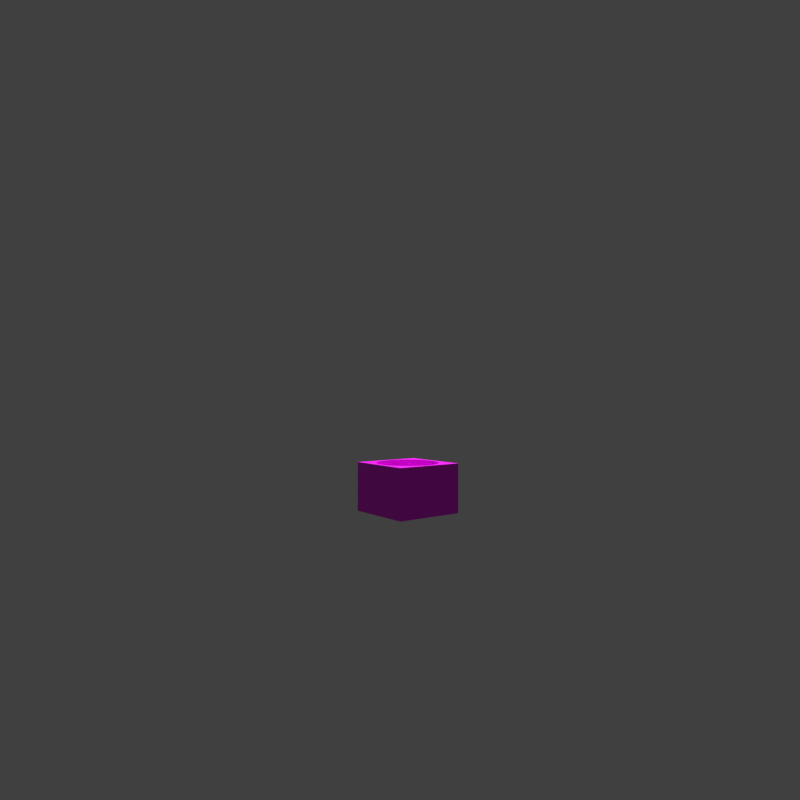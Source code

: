 # Source: scene.blend  (saved by Blender 2.82.7; exported with 4.5.12 LTS)
import bpy
from mathutils import Matrix  # noqa: F401  (used for matrix-valued properties, if any)

bpy.ops.wm.read_factory_settings(use_empty=True)
scene = bpy.context.scene
scene.name = 'Scene'

# ---- collections
col_collection_1 = bpy.data.collections.new('Collection 1'); scene.collection.children.link(col_collection_1)

# ---- images (referenced by path relative to the original .blend; pixels are not part of the script)
import os
ASSET_DIR = os.environ.get("B2B_ASSET_DIR", "")  # directory of the original .blend (textures are referenced by path, not embedded)
HERE = os.path.dirname(os.path.abspath(__file__))  # packed textures are extracted next to this script under _unpacked/

def load_image(name, relpath, width, height, colorspace="sRGB"):
    """Load a texture the original file referenced (path relative to the .blend, or extracted next to this script)."""
    p = next((c for c in (os.path.join(HERE, relpath), os.path.join(ASSET_DIR, relpath)) if relpath and os.path.exists(c)), "")
    if p:
        img = bpy.data.images.load(p, check_existing=True)
        img.name = name
    else:  # same state as the original file: an image datablock whose file is absent (Cycles renders it pink)
        img = bpy.data.images.new(name, width, height)
        img.source = "FILE"
        img.filepath = "//" + (relpath or name)
    img.colorspace_settings.name = colorspace
    return img
img_wood_2093_jpg_003 = load_image('Wood-2093.jpg.003', 'Wood-2093.jpg', 1024, 1024, 'sRGB')

# ---- materials (node trees are filled in below, after node groups)
mat_wood = bpy.data.materials.new('wood')
mat_wood.roughness = 0.9
mat_wood.metallic = 0.1

# ---- material node trees
mat_wood.use_nodes = True; mat_wood.node_tree.nodes.clear()
_N = mat_wood.node_tree.nodes; _L = mat_wood.node_tree.links
n0 = _N.new('ShaderNodeOutputMaterial'); n0.name = 'Material Output'; n0.location = (300, 300)
n1 = _N.new('ShaderNodeBsdfPrincipled'); n1.name = 'Principled BSDF'; n1.location = (10, 300)
n1.distribution = 'GGX'
n1.subsurface_method = 'BURLEY'
n1.inputs[3].default_value = 1.45
n1.inputs[27].default_value = (0.0, 0.0, 0.0, 1.0)
n1.inputs[28].default_value = 1.0
n2 = _N.new('ShaderNodeTexImage'); n2.name = 'Image Texture'; n2.location = (0, 0)
n2.image = img_wood_2093_jpg_003
_L.new(n1.outputs[0], n0.inputs[0])
_L.new(n2.outputs[0], n1.inputs[0])
n0.is_active_output = True

# ---- world
world_world = bpy.data.worlds.new('World'); scene.world = world_world
world_world.color = (0.05088, 0.05088, 0.05088)
world_world.use_sun_shadow = False
world_world.sun_shadow_jitter_overblur = 0.0
world_world.cycles.sampling_method = 'MANUAL'
world_world.cycles.sample_map_resolution = 256

# ---- cameras
cam_camera = bpy.data.cameras.new('Camera')
cam_camera.clip_end = 1e+07
cam_camera.lens = 25.0
cam_camera.sensor_width = 32.0
cam_camera.sensor_height = 18.0
cam_camera.ortho_scale = 7.314
cam_camera.show_background_images = True
cam_camera.dof.focus_distance = 0.0
cam_camera.dof.aperture_fstop = 128.0

# ---- lights
light_lamp = bpy.data.lights.new('Lamp', 'POINT')
light_lamp.transmission_factor = 0.0
light_lamp.energy = 1.45e+05
light_lamp.shadow_soft_size = 0.25
light_lamp.shadow_maximum_resolution = 0.006
light_lamp.use_absolute_resolution = True

# ---- meshes
me_plane = bpy.data.meshes.new('Plane')
me_plane.from_pydata([(-1.0, -1.0, 0.0), (1.0, -1.0, 0.0), (-1.0, 1.0, 0.0), (1.0, 1.0, 0.0)], [], [(0, 1, 3, 2)])
_uv = me_plane.uv_layers.new(name='UVMap')
_uv.uv.foreach_set('vector', [0.0, 0.0, 1.0, 0.0, 1.0, 1.0, 0.0, 1.0])
me_plane.materials.append(None)
me_plane.use_remesh_fix_poles = True
me_plane.use_remesh_preserve_attributes = False
me_plane.use_mirror_vertex_groups = False
me_plane.update()
me_model_011 = bpy.data.meshes.new('Model.011')
me_model_011.from_pydata([(-34.97, 55.0, 1.324), (-34.97, 30.0, 1.324), (-35.0, 55.0, 4.286e-15), (-35.0, 30.0, -4.286e-15), (-34.97, 55.0, -1.324), (-34.97, 30.0, -1.324), (-34.9, 55.0, -2.647), (-34.9, 30.0, -2.647), (-34.77, 55.0, -3.966), (-34.77, 30.0, -3.966), (-34.6, 55.0, -5.279), (-34.6, 30.0, -5.279), (-34.38, 55.0, -6.584), (-34.38, 30.0, -6.584), (-34.1, 55.0, -7.88), (-34.1, 30.0, -7.88), (-33.78, 55.0, -9.165), (-33.78, 30.0, -9.165), (-33.41, 55.0, -10.44), (-33.41, 30.0, -10.44), (-32.99, 55.0, -11.69), (-32.99, 30.0, -11.69), (-32.52, 55.0, -12.93), (-32.52, 30.0, -12.93), (-32.01, 55.0, -14.16), (-32.01, 30.0, -14.16), (-31.45, 55.0, -15.36), (-31.45, 30.0, -15.36), (-30.85, 55.0, -16.54), (-30.85, 30.0, -16.54), (-30.2, 55.0, -17.69), (-30.2, 30.0, -17.69), (-29.51, 55.0, -18.82), (-29.51, 30.0, -18.82), (-28.78, 55.0, -19.92), (-28.78, 30.0, -19.92), (-28.0, 55.0, -21.0), (-28.0, 30.0, -21.0), (-27.19, 55.0, -22.04), (-27.19, 30.0, -22.04), (-26.33, 55.0, -23.06), (-26.33, 30.0, -23.06), (-25.44, 55.0, -24.04), (-25.44, 30.0, -24.04), (-24.51, 55.0, -24.98), (-24.51, 30.0, -24.98), (-23.55, 55.0, -25.89), (-23.55, 30.0, -25.89), (-22.55, 55.0, -26.76), (-22.55, 30.0, -26.76), (-21.52, 55.0, -27.6), (-21.52, 30.0, -27.6), (-20.47, 55.0, -28.39), (-20.47, 30.0, -28.39), (-19.38, 55.0, -29.15), (-19.38, 30.0, -29.15), (-18.26, 55.0, -29.86), (-18.26, 30.0, -29.86), (-17.12, 55.0, -30.53), (-17.12, 30.0, -30.53), (-15.95, 55.0, -31.16), (-15.95, 30.0, -31.16), (-14.76, 55.0, -31.74), (-14.76, 30.0, -31.74), (-13.55, 55.0, -32.27), (-13.55, 30.0, -32.27), (-12.32, 55.0, -32.76), (-12.32, 30.0, -32.76), (-11.07, 55.0, -33.2), (-11.07, 30.0, -33.2), (-9.803, 55.0, -33.6), (-9.803, 30.0, -33.6), (-8.524, 55.0, -33.95), (-8.524, 30.0, -33.95), (-7.234, 55.0, -34.24), (-7.234, 30.0, -34.24), (-5.933, 55.0, -34.49), (-5.933, 30.0, -34.49), (-4.623, 55.0, -34.69), (-4.623, 30.0, -34.69), (-3.307, 55.0, -34.84), (-3.307, 30.0, -34.84), (-1.986, 55.0, -34.94), (-1.986, 30.0, -34.94), (-0.6623, 55.0, -34.99), (-0.6623, 30.0, -34.99), (0.6623, 55.0, -34.99), (0.6623, 30.0, -34.99), (1.986, 55.0, -34.94), (1.986, 30.0, -34.94), (3.307, 55.0, -34.84), (3.307, 30.0, -34.84), (4.623, 55.0, -34.69), (4.623, 30.0, -34.69), (5.933, 55.0, -34.49), (5.933, 30.0, -34.49), (7.234, 55.0, -34.24), (7.234, 30.0, -34.24), (8.524, 55.0, -33.95), (8.524, 30.0, -33.95), (9.803, 55.0, -33.6), (9.803, 30.0, -33.6), (11.07, 55.0, -33.2), (11.07, 30.0, -33.2), (12.32, 55.0, -32.76), (12.32, 30.0, -32.76), (13.55, 55.0, -32.27), (13.55, 30.0, -32.27), (14.76, 55.0, -31.74), (14.76, 30.0, -31.74), (15.95, 55.0, -31.16), (15.95, 30.0, -31.16), (17.12, 55.0, -30.53), (17.12, 30.0, -30.53), (18.26, 55.0, -29.86), (18.26, 30.0, -29.86), (19.38, 55.0, -29.15), (19.38, 30.0, -29.15), (20.47, 55.0, -28.39), (20.47, 30.0, -28.39), (21.52, 55.0, -27.6), (21.52, 30.0, -27.6), (22.55, 55.0, -26.76), (22.55, 30.0, -26.76), (23.55, 55.0, -25.89), (23.55, 30.0, -25.89), (24.51, 55.0, -24.98), (24.51, 30.0, -24.98), (25.44, 55.0, -24.04), (25.44, 30.0, -24.04), (26.33, 55.0, -23.06), (26.33, 30.0, -23.06), (27.19, 55.0, -22.04), (27.19, 30.0, -22.04), (28.0, 55.0, -21.0), (28.0, 30.0, -21.0), (28.78, 55.0, -19.92), (28.78, 30.0, -19.92), (29.51, 55.0, -18.82), (29.51, 30.0, -18.82), (30.2, 55.0, -17.69), (30.2, 30.0, -17.69), (30.85, 55.0, -16.54), (30.85, 30.0, -16.54), (31.45, 55.0, -15.36), (31.45, 30.0, -15.36), (32.01, 55.0, -14.16), (32.01, 30.0, -14.16), (32.52, 55.0, -12.93), (32.52, 30.0, -12.93), (32.99, 55.0, -11.69), (32.99, 30.0, -11.69), (33.41, 55.0, -10.44), (33.41, 30.0, -10.44), (33.78, 55.0, -9.165), (33.78, 30.0, -9.165), (34.1, 55.0, -7.88), (34.1, 30.0, -7.88), (34.38, 55.0, -6.584), (34.38, 30.0, -6.584), (34.6, 55.0, -5.279), (34.6, 30.0, -5.279), (34.77, 55.0, -3.966), (34.77, 30.0, -3.966), (34.9, 55.0, -2.647), (34.9, 30.0, -2.647), (34.97, 55.0, -1.324), (34.97, 30.0, -1.324), (35.0, 55.0, 0.0), (35.0, 30.0, 0.0), (34.97, 55.0, 1.324), (34.97, 30.0, 1.324), (34.9, 55.0, 2.647), (34.9, 30.0, 2.647), (34.77, 55.0, 3.966), (34.77, 30.0, 3.966), (34.6, 55.0, 5.279), (34.6, 30.0, 5.279), (34.38, 55.0, 6.584), (34.38, 30.0, 6.584), (34.1, 55.0, 7.88), (34.1, 30.0, 7.88), (33.78, 55.0, 9.165), (33.78, 30.0, 9.165), (33.41, 55.0, 10.44), (33.41, 30.0, 10.44), (32.99, 55.0, 11.69), (32.99, 30.0, 11.69), (32.52, 55.0, 12.93), (32.52, 30.0, 12.93), (32.01, 55.0, 14.16), (32.01, 30.0, 14.16), (31.45, 55.0, 15.36), (31.45, 30.0, 15.36), (30.85, 55.0, 16.54), (30.85, 30.0, 16.54), (30.2, 55.0, 17.69), (30.2, 30.0, 17.69), (29.51, 55.0, 18.82), (29.51, 30.0, 18.82), (28.78, 55.0, 19.92), (28.78, 30.0, 19.92), (28.0, 55.0, 21.0), (28.0, 30.0, 21.0), (27.19, 55.0, 22.04), (27.19, 30.0, 22.04), (26.33, 55.0, 23.06), (26.33, 30.0, 23.06), (25.44, 55.0, 24.04), (25.44, 30.0, 24.04), (24.51, 55.0, 24.98), (24.51, 30.0, 24.98), (23.55, 55.0, 25.89), (23.55, 30.0, 25.89), (22.55, 55.0, 26.76), (22.55, 30.0, 26.76), (21.52, 55.0, 27.6), (21.52, 30.0, 27.6), (20.47, 55.0, 28.39), (20.47, 30.0, 28.39), (19.38, 55.0, 29.15), (19.38, 30.0, 29.15), (18.26, 55.0, 29.86), (18.26, 30.0, 29.86), (17.12, 55.0, 30.53), (17.12, 30.0, 30.53), (15.95, 55.0, 31.16), (15.95, 30.0, 31.16), (14.76, 55.0, 31.74), (14.76, 30.0, 31.74), (13.55, 55.0, 32.27), (13.55, 30.0, 32.27), (12.32, 55.0, 32.76), (12.32, 30.0, 32.76), (11.07, 55.0, 33.2), (11.07, 30.0, 33.2), (9.803, 55.0, 33.6), (9.803, 30.0, 33.6), (8.524, 55.0, 33.95), (8.524, 30.0, 33.95), (7.234, 55.0, 34.24), (7.234, 30.0, 34.24), (5.933, 55.0, 34.49), (5.933, 30.0, 34.49), (4.623, 55.0, 34.69), (4.623, 30.0, 34.69), (3.307, 55.0, 34.84), (3.307, 30.0, 34.84), (1.986, 55.0, 34.94), (1.986, 30.0, 34.94), (0.6623, 55.0, 34.99), (0.6623, 30.0, 34.99), (-0.6623, 55.0, 34.99), (-0.6623, 30.0, 34.99), (-1.986, 55.0, 34.94), (-1.986, 30.0, 34.94), (-3.307, 55.0, 34.84), (-3.307, 30.0, 34.84), (-4.623, 55.0, 34.69), (-4.623, 30.0, 34.69), (-5.933, 55.0, 34.49), (-5.933, 30.0, 34.49), (-7.234, 55.0, 34.24), (-7.234, 30.0, 34.24), (-8.524, 55.0, 33.95), (-8.524, 30.0, 33.95), (-9.803, 55.0, 33.6), (-9.803, 30.0, 33.6), (-11.07, 55.0, 33.2), (-11.07, 30.0, 33.2), (-12.32, 55.0, 32.76), (-12.32, 30.0, 32.76), (-13.55, 55.0, 32.27), (-13.55, 30.0, 32.27), (-14.76, 55.0, 31.74), (-14.76, 30.0, 31.74), (-15.95, 55.0, 31.16), (-15.95, 30.0, 31.16), (-17.12, 55.0, 30.53), (-17.12, 30.0, 30.53), (-18.26, 55.0, 29.86), (-18.26, 30.0, 29.86), (-19.38, 55.0, 29.15), (-19.38, 30.0, 29.15), (-20.47, 55.0, 28.39), (-20.47, 30.0, 28.39), (-21.52, 55.0, 27.6), (-21.52, 30.0, 27.6), (-22.55, 55.0, 26.76), (-22.55, 30.0, 26.76), (-23.55, 55.0, 25.89), (-23.55, 30.0, 25.89), (-24.51, 55.0, 24.98), (-24.51, 30.0, 24.98), (-25.44, 55.0, 24.04), (-25.44, 30.0, 24.04), (-26.33, 55.0, 23.06), (-26.33, 30.0, 23.06), (-27.19, 55.0, 22.04), (-27.19, 30.0, 22.04), (-28.0, 55.0, 21.0), (-28.0, 30.0, 21.0), (-28.78, 55.0, 19.92), (-28.78, 30.0, 19.92), (-29.51, 55.0, 18.82), (-29.51, 30.0, 18.82), (-30.2, 55.0, 17.69), (-30.2, 30.0, 17.69), (-30.85, 55.0, 16.54), (-30.85, 30.0, 16.54), (-31.45, 55.0, 15.36), (-31.45, 30.0, 15.36), (-32.01, 55.0, 14.16), (-32.01, 30.0, 14.16), (-32.52, 55.0, 12.93), (-32.52, 30.0, 12.93), (-32.99, 55.0, 11.69), (-32.99, 30.0, 11.69), (-33.41, 55.0, 10.44), (-33.41, 30.0, 10.44), (-33.78, 55.0, 9.165), (-33.78, 30.0, 9.165), (-34.1, 55.0, 7.88), (-34.1, 30.0, 7.88), (-34.38, 55.0, 6.584), (-34.38, 30.0, 6.584), (-34.6, 55.0, 5.279), (-34.6, 30.0, 5.279), (-34.77, 55.0, 3.966), (-34.77, 30.0, 3.966), (-34.9, 55.0, 2.647), (-34.9, 30.0, 2.647), (-34.97, 5.0, -1.324), (-35.0, 5.0, 4.286e-15), (-34.97, 5.0, 1.324), (-34.9, 5.0, 2.647), (-34.77, 5.0, 3.966), (-34.6, 5.0, 5.279), (-34.38, 5.0, 6.584), (-34.1, 5.0, 7.88), (-33.78, 5.0, 9.165), (-33.41, 5.0, 10.44), (-32.99, 5.0, 11.69), (-32.52, 5.0, 12.93), (-32.01, 5.0, 14.16), (-31.45, 5.0, 15.36), (-30.85, 5.0, 16.54), (-30.2, 5.0, 17.69), (-29.51, 5.0, 18.82), (-28.78, 5.0, 19.92), (-28.0, 5.0, 21.0), (-27.19, 5.0, 22.04), (-26.33, 5.0, 23.06), (-25.44, 5.0, 24.04), (-24.51, 5.0, 24.98), (-23.55, 5.0, 25.89), (-22.55, 5.0, 26.76), (-21.52, 5.0, 27.6), (-20.47, 5.0, 28.39), (-19.38, 5.0, 29.15), (-18.26, 5.0, 29.86), (-17.12, 5.0, 30.53), (-15.95, 5.0, 31.16), (-14.76, 5.0, 31.74), (-13.55, 5.0, 32.27), (-12.32, 5.0, 32.76), (-11.07, 5.0, 33.2), (-9.803, 5.0, 33.6), (-8.524, 5.0, 33.95), (-7.234, 5.0, 34.24), (-5.933, 5.0, 34.49), (-4.623, 5.0, 34.69), (-3.307, 5.0, 34.84), (-1.986, 5.0, 34.94), (-0.6623, 5.0, 34.99), (0.6623, 5.0, 34.99), (1.986, 5.0, 34.94), (3.307, 5.0, 34.84), (4.623, 5.0, 34.69), (5.933, 5.0, 34.49), (7.234, 5.0, 34.24), (8.524, 5.0, 33.95), (9.803, 5.0, 33.6), (11.07, 5.0, 33.2), (12.32, 5.0, 32.76), (13.55, 5.0, 32.27), (14.76, 5.0, 31.74), (15.95, 5.0, 31.16), (17.12, 5.0, 30.53), (18.26, 5.0, 29.86), (19.38, 5.0, 29.15), (20.47, 5.0, 28.39), (21.52, 5.0, 27.6), (22.55, 5.0, 26.76), (23.55, 5.0, 25.89), (24.51, 5.0, 24.98), (25.44, 5.0, 24.04), (26.33, 5.0, 23.06), (27.19, 5.0, 22.04), (28.0, 5.0, 21.0), (28.78, 5.0, 19.92), (29.51, 5.0, 18.82), (30.2, 5.0, 17.69), (30.85, 5.0, 16.54), (31.45, 5.0, 15.36), (32.01, 5.0, 14.16), (32.52, 5.0, 12.93), (32.99, 5.0, 11.69), (33.41, 5.0, 10.44), (33.78, 5.0, 9.165), (34.1, 5.0, 7.88), (34.38, 5.0, 6.584), (34.6, 5.0, 5.279), (34.77, 5.0, 3.966), (34.9, 5.0, 2.647), (34.97, 5.0, 1.324), (35.0, 5.0, 0.0), (34.97, 5.0, -1.324), (34.9, 5.0, -2.647), (34.77, 5.0, -3.966), (34.6, 5.0, -5.279), (34.38, 5.0, -6.584), (34.1, 5.0, -7.88), (33.78, 5.0, -9.165), (33.41, 5.0, -10.44), (32.99, 5.0, -11.69), (32.52, 5.0, -12.93), (32.01, 5.0, -14.16), (31.45, 5.0, -15.36), (30.85, 5.0, -16.54), (30.2, 5.0, -17.69), (29.51, 5.0, -18.82), (28.78, 5.0, -19.92), (28.0, 5.0, -21.0), (27.19, 5.0, -22.04), (26.33, 5.0, -23.06), (25.44, 5.0, -24.04), (24.51, 5.0, -24.98), (23.55, 5.0, -25.89), (22.55, 5.0, -26.76), (21.52, 5.0, -27.6), (20.47, 5.0, -28.39), (19.38, 5.0, -29.15), (18.26, 5.0, -29.86), (17.12, 5.0, -30.53), (15.95, 5.0, -31.16), (14.76, 5.0, -31.74), (13.55, 5.0, -32.27), (12.32, 5.0, -32.76), (11.07, 5.0, -33.2), (9.803, 5.0, -33.6), (8.524, 5.0, -33.95), (7.234, 5.0, -34.24), (5.933, 5.0, -34.49), (4.623, 5.0, -34.69), (3.307, 5.0, -34.84), (1.986, 5.0, -34.94), (0.6623, 5.0, -34.99), (-0.6623, 5.0, -34.99), (-1.986, 5.0, -34.94), (-3.307, 5.0, -34.84), (-4.623, 5.0, -34.69), (-5.933, 5.0, -34.49), (-7.234, 5.0, -34.24), (-8.524, 5.0, -33.95), (-9.803, 5.0, -33.6), (-11.07, 5.0, -33.2), (-12.32, 5.0, -32.76), (-13.55, 5.0, -32.27), (-14.76, 5.0, -31.74), (-15.95, 5.0, -31.16), (-17.12, 5.0, -30.53), (-18.26, 5.0, -29.86), (-19.38, 5.0, -29.15), (-20.47, 5.0, -28.39), (-21.52, 5.0, -27.6), (-22.55, 5.0, -26.76), (-23.55, 5.0, -25.89), (-24.51, 5.0, -24.98), (-25.44, 5.0, -24.04), (-26.33, 5.0, -23.06), (-27.19, 5.0, -22.04), (-28.0, 5.0, -21.0), (-28.78, 5.0, -19.92), (-29.51, 5.0, -18.82), (-30.2, 5.0, -17.69), (-30.85, 5.0, -16.54), (-31.45, 5.0, -15.36), (-32.01, 5.0, -14.16), (-32.52, 5.0, -12.93), (-32.99, 5.0, -11.69), (-33.41, 5.0, -10.44), (-33.78, 5.0, -9.165), (-34.1, 5.0, -7.88), (-34.38, 5.0, -6.584), (-34.6, 5.0, -5.279), (-34.77, 5.0, -3.966), (-34.9, 5.0, -2.647), (-40.0, 55.0, -40.0), (-40.0, 55.0, 40.0), (40.0, 55.0, 40.0), (40.0, 55.0, -40.0), (-40.0, 0.0, -40.0), (-40.0, 0.0, 40.0), (40.0, 0.0, -40.0), (40.0, 0.0, 40.0)], [], [(0, 1, 2), (2, 1, 3), (2, 3, 4), (4, 3, 5), (4, 5, 6), (6, 5, 7), (6, 7, 8), (8, 7, 9), (8, 9, 10), (10, 9, 11), (10, 11, 12), (12, 11, 13), (12, 13, 14), (14, 13, 15), (14, 15, 16), (16, 15, 17), (16, 17, 18), (18, 17, 19), (18, 19, 20), (20, 19, 21), (20, 21, 22), (22, 21, 23), (22, 23, 24), (24, 23, 25), (24, 25, 26), (26, 25, 27), (26, 27, 28), (28, 27, 29), (28, 29, 30), (30, 29, 31), (30, 31, 32), (32, 31, 33), (32, 33, 34), (34, 33, 35), (34, 35, 36), (36, 35, 37), (36, 37, 38), (38, 37, 39), (38, 39, 40), (40, 39, 41), (40, 41, 42), (42, 41, 43), (42, 43, 44), (44, 43, 45), (44, 45, 46), (46, 45, 47), (46, 47, 48), (48, 47, 49), (48, 49, 50), (50, 49, 51), (50, 51, 52), (52, 51, 53), (52, 53, 54), (54, 53, 55), (54, 55, 56), (56, 55, 57), (56, 57, 58), (58, 57, 59), (58, 59, 60), (60, 59, 61), (60, 61, 62), (62, 61, 63), (62, 63, 64), (64, 63, 65), (64, 65, 66), (66, 65, 67), (66, 67, 68), (68, 67, 69), (68, 69, 70), (70, 69, 71), (70, 71, 72), (72, 71, 73), (72, 73, 74), (74, 73, 75), (74, 75, 76), (76, 75, 77), (76, 77, 78), (78, 77, 79), (78, 79, 80), (80, 79, 81), (80, 81, 82), (82, 81, 83), (82, 83, 84), (84, 83, 85), (84, 85, 86), (86, 85, 87), (86, 87, 88), (88, 87, 89), (88, 89, 90), (90, 89, 91), (90, 91, 92), (92, 91, 93), (92, 93, 94), (94, 93, 95), (94, 95, 96), (96, 95, 97), (96, 97, 98), (98, 97, 99), (98, 99, 100), (100, 99, 101), (100, 101, 102), (102, 101, 103), (102, 103, 104), (104, 103, 105), (104, 105, 106), (106, 105, 107), (106, 107, 108), (108, 107, 109), (108, 109, 110), (110, 109, 111), (110, 111, 112), (112, 111, 113), (112, 113, 114), (114, 113, 115), (114, 115, 116), (116, 115, 117), (116, 117, 118), (118, 117, 119), (118, 119, 120), (120, 119, 121), (120, 121, 122), (122, 121, 123), (122, 123, 124), (124, 123, 125), (124, 125, 126), (126, 125, 127), (126, 127, 128), (128, 127, 129), (128, 129, 130), (130, 129, 131), (130, 131, 132), (132, 131, 133), (132, 133, 134), (134, 133, 135), (134, 135, 136), (136, 135, 137), (136, 137, 138), (138, 137, 139), (138, 139, 140), (140, 139, 141), (140, 141, 142), (142, 141, 143), (142, 143, 144), (144, 143, 145), (144, 145, 146), (146, 145, 147), (146, 147, 148), (148, 147, 149), (148, 149, 150), (150, 149, 151), (150, 151, 152), (152, 151, 153), (152, 153, 154), (154, 153, 155), (154, 155, 156), (156, 155, 157), (156, 157, 158), (158, 157, 159), (158, 159, 160), (160, 159, 161), (160, 161, 162), (162, 161, 163), (162, 163, 164), (164, 163, 165), (164, 165, 166), (166, 165, 167), (166, 167, 168), (168, 167, 169), (168, 169, 170), (170, 169, 171), (170, 171, 172), (172, 171, 173), (172, 173, 174), (174, 173, 175), (174, 175, 176), (176, 175, 177), (176, 177, 178), (178, 177, 179), (178, 179, 180), (180, 179, 181), (180, 181, 182), (182, 181, 183), (182, 183, 184), (184, 183, 185), (184, 185, 186), (186, 185, 187), (186, 187, 188), (188, 187, 189), (188, 189, 190), (190, 189, 191), (190, 191, 192), (192, 191, 193), (192, 193, 194), (194, 193, 195), (194, 195, 196), (196, 195, 197), (196, 197, 198), (198, 197, 199), (198, 199, 200), (200, 199, 201), (200, 201, 202), (202, 201, 203), (202, 203, 204), (204, 203, 205), (204, 205, 206), (206, 205, 207), (206, 207, 208), (208, 207, 209), (208, 209, 210), (210, 209, 211), (210, 211, 212), (212, 211, 213), (212, 213, 214), (214, 213, 215), (214, 215, 216), (216, 215, 217), (216, 217, 218), (218, 217, 219), (218, 219, 220), (220, 219, 221), (220, 221, 222), (222, 221, 223), (222, 223, 224), (224, 223, 225), (224, 225, 226), (226, 225, 227), (226, 227, 228), (228, 227, 229), (228, 229, 230), (230, 229, 231), (230, 231, 232), (232, 231, 233), (232, 233, 234), (234, 233, 235), (234, 235, 236), (236, 235, 237), (236, 237, 238), (238, 237, 239), (238, 239, 240), (240, 239, 241), (240, 241, 242), (242, 241, 243), (242, 243, 244), (244, 243, 245), (244, 245, 246), (246, 245, 247), (246, 247, 248), (248, 247, 249), (248, 249, 250), (250, 249, 251), (250, 251, 252), (252, 251, 253), (252, 253, 254), (254, 253, 255), (254, 255, 256), (256, 255, 257), (256, 257, 258), (258, 257, 259), (258, 259, 260), (260, 259, 261), (260, 261, 262), (262, 261, 263), (262, 263, 264), (264, 263, 265), (264, 265, 266), (266, 265, 267), (266, 267, 268), (268, 267, 269), (268, 269, 270), (270, 269, 271), (270, 271, 272), (272, 271, 273), (272, 273, 274), (274, 273, 275), (274, 275, 276), (276, 275, 277), (276, 277, 278), (278, 277, 279), (278, 279, 280), (280, 279, 281), (280, 281, 282), (282, 281, 283), (282, 283, 284), (284, 283, 285), (284, 285, 286), (286, 285, 287), (286, 287, 288), (288, 287, 289), (288, 289, 290), (290, 289, 291), (290, 291, 292), (292, 291, 293), (292, 293, 294), (294, 293, 295), (294, 295, 296), (296, 295, 297), (296, 297, 298), (298, 297, 299), (298, 299, 300), (300, 299, 301), (300, 301, 302), (302, 301, 303), (302, 303, 304), (304, 303, 305), (304, 305, 306), (306, 305, 307), (306, 307, 308), (308, 307, 309), (308, 309, 310), (310, 309, 311), (310, 311, 312), (312, 311, 313), (312, 313, 314), (314, 313, 315), (314, 315, 316), (316, 315, 317), (316, 317, 318), (318, 317, 319), (318, 319, 320), (320, 319, 321), (320, 321, 322), (322, 321, 323), (322, 323, 324), (324, 323, 325), (324, 325, 326), (326, 325, 327), (326, 327, 328), (328, 327, 329), (328, 329, 330), (330, 329, 331), (330, 331, 0), (0, 331, 1), (332, 5, 333), (333, 5, 3), (333, 3, 334), (334, 3, 1), (334, 1, 335), (335, 1, 331), (335, 331, 336), (336, 331, 329), (336, 329, 337), (337, 329, 327), (337, 327, 338), (338, 327, 325), (338, 325, 339), (339, 325, 323), (339, 323, 340), (340, 323, 321), (340, 321, 341), (341, 321, 319), (341, 319, 342), (342, 319, 317), (342, 317, 343), (343, 317, 315), (343, 315, 344), (344, 315, 313), (344, 313, 345), (345, 313, 311), (345, 311, 346), (346, 311, 309), (346, 309, 347), (347, 309, 307), (347, 307, 348), (348, 307, 305), (348, 305, 349), (349, 305, 303), (349, 303, 350), (350, 303, 301), (350, 301, 351), (351, 301, 299), (351, 299, 352), (352, 299, 297), (352, 297, 353), (353, 297, 295), (353, 295, 354), (354, 295, 293), (354, 293, 355), (355, 293, 291), (355, 291, 356), (356, 291, 289), (356, 289, 357), (357, 289, 287), (357, 287, 358), (358, 287, 285), (358, 285, 359), (359, 285, 283), (359, 283, 360), (360, 283, 281), (360, 281, 361), (361, 281, 279), (361, 279, 362), (362, 279, 277), (362, 277, 363), (363, 277, 275), (363, 275, 364), (364, 275, 273), (364, 273, 365), (365, 273, 271), (365, 271, 366), (366, 271, 269), (366, 269, 367), (367, 269, 267), (367, 267, 368), (368, 267, 265), (368, 265, 369), (369, 265, 263), (369, 263, 370), (370, 263, 261), (370, 261, 371), (371, 261, 259), (371, 259, 372), (372, 259, 257), (372, 257, 373), (373, 257, 255), (373, 255, 374), (374, 255, 253), (374, 253, 375), (375, 253, 251), (375, 251, 376), (376, 251, 249), (376, 249, 377), (377, 249, 247), (377, 247, 378), (378, 247, 245), (378, 245, 379), (379, 245, 243), (379, 243, 380), (380, 243, 241), (380, 241, 381), (381, 241, 239), (381, 239, 382), (382, 239, 237), (382, 237, 383), (383, 237, 235), (383, 235, 384), (384, 235, 233), (384, 233, 385), (385, 233, 231), (385, 231, 386), (386, 231, 229), (386, 229, 387), (387, 229, 227), (387, 227, 388), (388, 227, 225), (388, 225, 389), (389, 225, 223), (389, 223, 390), (390, 223, 221), (390, 221, 391), (391, 221, 219), (391, 219, 392), (392, 219, 217), (392, 217, 393), (393, 217, 215), (393, 215, 394), (394, 215, 213), (394, 213, 395), (395, 213, 211), (395, 211, 396), (396, 211, 209), (396, 209, 397), (397, 209, 207), (397, 207, 398), (398, 207, 205), (398, 205, 399), (399, 205, 203), (399, 203, 400), (400, 203, 201), (400, 201, 401), (401, 201, 199), (401, 199, 402), (402, 199, 197), (402, 197, 403), (403, 197, 195), (403, 195, 404), (404, 195, 193), (404, 193, 405), (405, 193, 191), (405, 191, 406), (406, 191, 189), (406, 189, 407), (407, 189, 187), (407, 187, 408), (408, 187, 185), (408, 185, 409), (409, 185, 183), (409, 183, 410), (410, 183, 181), (410, 181, 411), (411, 181, 179), (411, 179, 412), (412, 179, 177), (412, 177, 413), (413, 177, 175), (413, 175, 414), (414, 175, 173), (414, 173, 415), (415, 173, 171), (415, 171, 416), (416, 171, 169), (416, 169, 417), (417, 169, 167), (417, 167, 418), (418, 167, 165), (418, 165, 419), (419, 165, 163), (419, 163, 420), (420, 163, 161), (420, 161, 421), (421, 161, 159), (421, 159, 422), (422, 159, 157), (422, 157, 423), (423, 157, 155), (423, 155, 424), (424, 155, 153), (424, 153, 425), (425, 153, 151), (425, 151, 426), (426, 151, 149), (426, 149, 427), (427, 149, 147), (427, 147, 428), (428, 147, 145), (428, 145, 429), (429, 145, 143), (429, 143, 430), (430, 143, 141), (430, 141, 431), (431, 141, 139), (431, 139, 432), (432, 139, 137), (432, 137, 433), (433, 137, 135), (433, 135, 434), (434, 135, 133), (434, 133, 435), (435, 133, 131), (435, 131, 436), (436, 131, 129), (436, 129, 437), (437, 129, 127), (437, 127, 438), (438, 127, 125), (438, 125, 439), (439, 125, 123), (439, 123, 440), (440, 123, 121), (440, 121, 441), (441, 121, 119), (441, 119, 442), (442, 119, 117), (442, 117, 443), (443, 117, 115), (443, 115, 444), (444, 115, 113), (444, 113, 445), (445, 113, 111), (445, 111, 446), (446, 111, 109), (446, 109, 447), (447, 109, 107), (447, 107, 448), (448, 107, 105), (448, 105, 449), (449, 105, 103), (449, 103, 450), (450, 103, 101), (450, 101, 451), (451, 101, 99), (451, 99, 452), (452, 99, 97), (452, 97, 453), (453, 97, 95), (453, 95, 454), (454, 95, 93), (454, 93, 455), (455, 93, 91), (455, 91, 456), (456, 91, 89), (456, 89, 457), (457, 89, 87), (457, 87, 458), (458, 87, 85), (458, 85, 459), (459, 85, 83), (459, 83, 460), (460, 83, 81), (460, 81, 461), (461, 81, 79), (461, 79, 462), (462, 79, 77), (462, 77, 463), (463, 77, 75), (463, 75, 464), (464, 75, 73), (464, 73, 465), (465, 73, 71), (465, 71, 466), (466, 71, 69), (466, 69, 467), (467, 69, 67), (467, 67, 468), (468, 67, 65), (468, 65, 469), (469, 65, 63), (469, 63, 470), (470, 63, 61), (470, 61, 471), (471, 61, 59), (471, 59, 472), (472, 59, 57), (472, 57, 473), (473, 57, 55), (473, 55, 474), (474, 55, 53), (474, 53, 475), (475, 53, 51), (475, 51, 476), (476, 51, 49), (476, 49, 477), (477, 49, 47), (477, 47, 478), (478, 47, 45), (478, 45, 479), (479, 45, 43), (479, 43, 480), (480, 43, 41), (480, 41, 481), (481, 41, 39), (481, 39, 482), (482, 39, 37), (482, 37, 483), (483, 37, 35), (483, 35, 484), (484, 35, 33), (484, 33, 485), (485, 33, 31), (485, 31, 486), (486, 31, 29), (486, 29, 487), (487, 29, 27), (487, 27, 488), (488, 27, 25), (488, 25, 489), (489, 25, 23), (489, 23, 490), (490, 23, 21), (490, 21, 491), (491, 21, 19), (491, 19, 492), (492, 19, 17), (492, 17, 493), (493, 17, 15), (493, 15, 494), (494, 15, 13), (494, 13, 495), (495, 13, 11), (495, 11, 496), (496, 11, 9), (496, 9, 497), (497, 9, 7), (497, 7, 332), (332, 7, 5), (4, 498, 2), (2, 498, 499), (2, 499, 0), (0, 499, 330), (330, 499, 328), (328, 499, 326), (326, 499, 324), (324, 499, 322), (322, 499, 320), (320, 499, 318), (318, 499, 316), (316, 499, 314), (314, 499, 312), (312, 499, 310), (310, 499, 308), (308, 499, 306), (306, 499, 304), (304, 499, 302), (302, 499, 300), (300, 499, 298), (298, 499, 296), (296, 499, 294), (294, 499, 292), (292, 499, 290), (290, 499, 288), (288, 499, 286), (286, 499, 284), (284, 499, 282), (282, 499, 280), (280, 499, 278), (278, 499, 276), (276, 499, 274), (274, 499, 272), (272, 499, 270), (270, 499, 268), (268, 499, 266), (266, 499, 264), (264, 499, 262), (262, 499, 260), (260, 499, 258), (258, 499, 256), (256, 499, 254), (254, 499, 252), (252, 499, 500), (252, 500, 250), (250, 500, 248), (248, 500, 246), (246, 500, 244), (244, 500, 242), (242, 500, 240), (240, 500, 238), (238, 500, 236), (236, 500, 234), (234, 500, 232), (232, 500, 230), (230, 500, 228), (228, 500, 226), (226, 500, 224), (224, 500, 222), (222, 500, 220), (220, 500, 218), (218, 500, 216), (216, 500, 214), (214, 500, 212), (212, 500, 210), (210, 500, 208), (208, 500, 206), (206, 500, 204), (204, 500, 202), (202, 500, 200), (200, 500, 198), (198, 500, 196), (196, 500, 194), (194, 500, 192), (192, 500, 190), (190, 500, 188), (188, 500, 186), (186, 500, 184), (184, 500, 182), (182, 500, 180), (180, 500, 178), (178, 500, 176), (176, 500, 174), (174, 500, 172), (172, 500, 170), (170, 500, 168), (168, 500, 501), (168, 501, 166), (166, 501, 164), (164, 501, 162), (162, 501, 160), (160, 501, 158), (158, 501, 156), (156, 501, 154), (154, 501, 152), (152, 501, 150), (150, 501, 148), (148, 501, 146), (146, 501, 144), (144, 501, 142), (142, 501, 140), (140, 501, 138), (138, 501, 136), (136, 501, 134), (134, 501, 132), (132, 501, 130), (130, 501, 128), (128, 501, 126), (126, 501, 124), (124, 501, 122), (122, 501, 120), (120, 501, 118), (118, 501, 116), (116, 501, 114), (114, 501, 112), (112, 501, 110), (110, 501, 108), (108, 501, 106), (106, 501, 104), (104, 501, 102), (102, 501, 100), (100, 501, 98), (98, 501, 96), (96, 501, 94), (94, 501, 92), (92, 501, 90), (90, 501, 88), (88, 501, 86), (86, 501, 498), (86, 498, 84), (84, 498, 82), (82, 498, 80), (80, 498, 78), (78, 498, 76), (76, 498, 74), (74, 498, 72), (72, 498, 70), (70, 498, 68), (68, 498, 66), (66, 498, 64), (64, 498, 62), (62, 498, 60), (60, 498, 58), (58, 498, 56), (56, 498, 54), (54, 498, 52), (52, 498, 50), (50, 498, 48), (48, 498, 46), (46, 498, 44), (44, 498, 42), (42, 498, 40), (40, 498, 38), (38, 498, 36), (36, 498, 34), (34, 498, 32), (32, 498, 30), (30, 498, 28), (28, 498, 26), (26, 498, 24), (24, 498, 22), (22, 498, 20), (20, 498, 18), (18, 498, 16), (16, 498, 14), (14, 498, 12), (12, 498, 10), (10, 498, 8), (8, 498, 6), (6, 498, 4), (502, 503, 498), (498, 503, 499), (504, 502, 501), (501, 502, 498), (505, 504, 500), (500, 504, 501), (503, 505, 499), (499, 505, 500), (333, 334, 332), (332, 334, 497), (497, 334, 335), (497, 335, 496), (496, 335, 336), (496, 336, 495), (495, 336, 337), (495, 337, 494), (494, 337, 338), (494, 338, 493), (493, 338, 339), (493, 339, 492), (492, 339, 340), (492, 340, 491), (491, 340, 341), (491, 341, 490), (490, 341, 342), (490, 342, 489), (489, 342, 343), (489, 343, 488), (488, 343, 344), (488, 344, 487), (487, 344, 345), (487, 345, 486), (486, 345, 346), (486, 346, 485), (485, 346, 347), (485, 347, 484), (484, 347, 348), (484, 348, 483), (483, 348, 349), (483, 349, 482), (482, 349, 350), (482, 350, 481), (481, 350, 351), (481, 351, 480), (480, 351, 352), (480, 352, 479), (479, 352, 353), (479, 353, 478), (478, 353, 354), (478, 354, 477), (477, 354, 355), (477, 355, 476), (476, 355, 356), (476, 356, 475), (475, 356, 357), (475, 357, 474), (474, 357, 358), (474, 358, 473), (473, 358, 359), (473, 359, 472), (472, 359, 360), (472, 360, 471), (471, 360, 361), (471, 361, 470), (470, 361, 362), (470, 362, 469), (469, 362, 363), (469, 363, 468), (468, 363, 364), (468, 364, 467), (467, 364, 365), (467, 365, 466), (466, 365, 366), (466, 366, 465), (465, 366, 367), (465, 367, 464), (464, 367, 368), (464, 368, 463), (463, 368, 369), (463, 369, 462), (462, 369, 370), (462, 370, 461), (461, 370, 371), (461, 371, 460), (460, 371, 372), (460, 372, 459), (459, 372, 373), (459, 373, 458), (458, 373, 374), (458, 374, 457), (457, 374, 375), (457, 375, 456), (456, 375, 376), (456, 376, 455), (455, 376, 377), (455, 377, 454), (454, 377, 378), (454, 378, 453), (453, 378, 379), (453, 379, 452), (452, 379, 380), (452, 380, 451), (451, 380, 381), (451, 381, 450), (450, 381, 382), (450, 382, 449), (449, 382, 383), (449, 383, 448), (448, 383, 384), (448, 384, 447), (447, 384, 385), (447, 385, 446), (446, 385, 386), (446, 386, 445), (445, 386, 387), (445, 387, 444), (444, 387, 388), (444, 388, 443), (443, 388, 389), (443, 389, 442), (442, 389, 390), (442, 390, 441), (441, 390, 391), (441, 391, 440), (440, 391, 392), (440, 392, 439), (439, 392, 393), (439, 393, 438), (438, 393, 394), (438, 394, 437), (437, 394, 395), (437, 395, 436), (436, 395, 396), (436, 396, 435), (435, 396, 397), (435, 397, 434), (434, 397, 398), (434, 398, 433), (433, 398, 399), (433, 399, 432), (432, 399, 400), (432, 400, 431), (431, 400, 401), (431, 401, 430), (430, 401, 402), (430, 402, 429), (429, 402, 403), (429, 403, 428), (428, 403, 404), (428, 404, 427), (427, 404, 405), (427, 405, 426), (426, 405, 406), (426, 406, 425), (425, 406, 407), (425, 407, 424), (424, 407, 408), (424, 408, 423), (423, 408, 409), (423, 409, 422), (422, 409, 410), (422, 410, 421), (421, 410, 411), (421, 411, 420), (420, 411, 412), (420, 412, 419), (419, 412, 413), (419, 413, 418), (418, 413, 414), (418, 414, 417), (417, 414, 415), (417, 415, 416), (505, 503, 504), (504, 503, 502)])
_uv = me_model_011.uv_layers.new(name='UVMap')
_uv.uv.foreach_set('vector', [0.01803, 0.7619, 0.01803, 0.881, 0.01479, 0.7619, 0.01479, 0.7619, 0.01803, 0.881, 0.01479, 0.881, 0.01479, 0.7619, 0.01479, 0.881, 0.01164, 0.7619, 0.01164, 0.7619, 0.01479, 0.881, 0.01164, 0.881, 0.01164, 0.7619, 0.01164, 0.881, 0.008583, 0.7619, 0.008583, 0.7619, 0.01164, 0.881, 0.008583, 0.881, 0.008583, 0.7619, 0.008583, 0.881, 0.00562, 0.7619, 0.00562, 0.7619, 0.008583, 0.881, 0.00562, 0.881, 0.00562, 0.7619, 0.00562, 0.881, 0.002758, 0.7619, 0.002758, 0.7619, 0.00562, 0.881, 0.002758, 0.881, 0.002758, 0.7619, 0.002758, 0.881, 0.0, 0.7619, 0.0, 0.7619, 0.002758, 0.881, 5.67e-09, 0.881, 0.7105, 0.5714, 0.7105, 0.6905, 0.7077, 0.5714, 0.7077, 0.5714, 0.7105, 0.6905, 0.7077, 0.6905, 0.7077, 0.5714, 0.7077, 0.6905, 0.7047, 0.5714, 0.7047, 0.5714, 0.7077, 0.6905, 0.7047, 0.6905, 0.7047, 0.5714, 0.7047, 0.6905, 0.7017, 0.5714, 0.7017, 0.5714, 0.7047, 0.6905, 0.7017, 0.6905, 0.7017, 0.5714, 0.7017, 0.6905, 0.6985, 0.5714, 0.6985, 0.5714, 0.7017, 0.6905, 0.6985, 0.6905, 0.6985, 0.5714, 0.6985, 0.6905, 0.6953, 0.5714, 0.6953, 0.5714, 0.6985, 0.6905, 0.6953, 0.6905, 0.6953, 0.5714, 0.6953, 0.6905, 0.692, 0.5714, 0.692, 0.5714, 0.6953, 0.6905, 0.692, 0.6905, 0.692, 0.5714, 0.692, 0.6905, 0.6886, 0.5714, 0.6886, 0.5714, 0.692, 0.6905, 0.6886, 0.6905, 0.6886, 0.5714, 0.6886, 0.6905, 0.6851, 0.5714, 0.6851, 0.5714, 0.6886, 0.6905, 0.6851, 0.6905, 0.6851, 0.5714, 0.6851, 0.6905, 0.6815, 0.5714, 0.6815, 0.5714, 0.6851, 0.6905, 0.6815, 0.6905, 0.6815, 0.5714, 0.6815, 0.6905, 0.6779, 0.5714, 0.6779, 0.5714, 0.6815, 0.6905, 0.6779, 0.6905, 0.6779, 0.5714, 0.6779, 0.6905, 0.6743, 0.5714, 0.6743, 0.5714, 0.6779, 0.6905, 0.6743, 0.6905, 0.6743, 0.5714, 0.6743, 0.6905, 0.6706, 0.5714, 0.6706, 0.5714, 0.6743, 0.6905, 0.6706, 0.6905, 0.6706, 0.5714, 0.6706, 0.6905, 0.6668, 0.5714, 0.6668, 0.5714, 0.6706, 0.6905, 0.6668, 0.6905, 0.6668, 0.5714, 0.6668, 0.6905, 0.663, 0.5714, 0.663, 0.5714, 0.6668, 0.6905, 0.663, 0.6905, 0.663, 0.5714, 0.663, 0.6905, 0.6592, 0.5714, 0.6592, 0.5714, 0.663, 0.6905, 0.6592, 0.6905, 0.6592, 0.5714, 0.6592, 0.6905, 0.6553, 0.5714, 0.6553, 0.5714, 0.6592, 0.6905, 0.6553, 0.6905, 0.6553, 0.5714, 0.6553, 0.6905, 0.6514, 0.5714, 0.6514, 0.5714, 0.6553, 0.6905, 0.6514, 0.6905, 0.6514, 0.5714, 0.6514, 0.6905, 0.6475, 0.5714, 0.6475, 0.5714, 0.6514, 0.6905, 0.6475, 0.6905, 0.6475, 0.5714, 0.6475, 0.6905, 0.6436, 0.5714, 0.6436, 0.5714, 0.6475, 0.6905, 0.6436, 0.6905, 0.6436, 0.5714, 0.6436, 0.6905, 0.6396, 0.5714, 0.6396, 0.5714, 0.6436, 0.6905, 0.6396, 0.6905, 0.6396, 0.5714, 0.6396, 0.6905, 0.6357, 0.5714, 0.6357, 0.5714, 0.6396, 0.6905, 0.6357, 0.6905, 0.6357, 0.5714, 0.6357, 0.6905, 0.6318, 0.5714, 0.6318, 0.5714, 0.6357, 0.6905, 0.6318, 0.6905, 0.6318, 0.5714, 0.6318, 0.6905, 0.6278, 0.5714, 0.6278, 0.5714, 0.6318, 0.6905, 0.6278, 0.6905, 0.6278, 0.5714, 0.6278, 0.6905, 0.6239, 0.5714, 0.6239, 0.5714, 0.6278, 0.6905, 0.6239, 0.6905, 0.6239, 0.5714, 0.6239, 0.6905, 0.62, 0.5714, 0.62, 0.5714, 0.6239, 0.6905, 0.62, 0.6905, 0.62, 0.5714, 0.62, 0.6905, 0.6162, 0.5714, 0.6162, 0.5714, 0.62, 0.6905, 0.6162, 0.6905, 0.6162, 0.5714, 0.6162, 0.6905, 0.6123, 0.5714, 0.6123, 0.5714, 0.6162, 0.6905, 0.6123, 0.6905, 0.6123, 0.5714, 0.6123, 0.6905, 0.6085, 0.5714, 0.6085, 0.5714, 0.6123, 0.6905, 0.6085, 0.6905, 0.6085, 0.5714, 0.6085, 0.6905, 0.6048, 0.5714, 0.6048, 0.5714, 0.6085, 0.6905, 0.6048, 0.6905, 0.6048, 0.5714, 0.6048, 0.6905, 0.6011, 0.5714, 0.6011, 0.5714, 0.6048, 0.6905, 0.6011, 0.6905, 0.6011, 0.5714, 0.6011, 0.6905, 0.5974, 0.5714, 0.5974, 0.5714, 0.6011, 0.6905, 0.5974, 0.6905, 0.5974, 0.5714, 0.5974, 0.6905, 0.5938, 0.5714, 0.5938, 0.5714, 0.5974, 0.6905, 0.5938, 0.6905, 0.5938, 0.5714, 0.5938, 0.6905, 0.5903, 0.5714, 0.5903, 0.5714, 0.5938, 0.6905, 0.5903, 0.6905, 0.5903, 0.5714, 0.5903, 0.6905, 0.5868, 0.5714, 0.5868, 0.5714, 0.5903, 0.6905, 0.5868, 0.6905, 0.5868, 0.5714, 0.5868, 0.6905, 0.5834, 0.5714, 0.5834, 0.5714, 0.5868, 0.6905, 0.5834, 0.6905, 0.5834, 0.5714, 0.5834, 0.6905, 0.5801, 0.5714, 0.5801, 0.5714, 0.5834, 0.6905, 0.5801, 0.6905, 0.5801, 0.5714, 0.5801, 0.6905, 0.5768, 0.5714, 0.5768, 0.5714, 0.5801, 0.6905, 0.5768, 0.6905, 0.5768, 0.5714, 0.5768, 0.6905, 0.5737, 0.5714, 0.5737, 0.5714, 0.5768, 0.6905, 0.5737, 0.6905, 0.5737, 0.5714, 0.5737, 0.6905, 0.5706, 0.5714, 0.5706, 0.5714, 0.5737, 0.6905, 0.5706, 0.6905, 0.5706, 0.5714, 0.5706, 0.6905, 0.5677, 0.5714, 0.5677, 0.5714, 0.5706, 0.6905, 0.5677, 0.6905, 0.5677, 0.5714, 0.5677, 0.6905, 0.5648, 0.5714, 0.5648, 0.5714, 0.5677, 0.6905, 0.5648, 0.6905, 0.5944, 0.0, 0.5944, 0.119, 0.5915, 0.0, 0.5915, 0.0, 0.5944, 0.119, 0.5915, 0.119, 0.5915, 0.0, 0.5915, 0.119, 0.5885, 0.0, 0.5885, 0.0, 0.5915, 0.119, 0.5885, 0.119, 0.5885, 0.0, 0.5885, 0.119, 0.5855, 1.817e-08, 0.5855, 1.817e-08, 0.5885, 0.119, 0.5855, 0.119, 0.5855, 1.817e-08, 0.5855, 0.119, 0.5823, 1.817e-08, 0.5823, 1.817e-08, 0.5855, 0.119, 0.5823, 0.119, 0.5823, 1.817e-08, 0.5823, 0.119, 0.5791, 1.817e-08, 0.5791, 1.817e-08, 0.5823, 0.119, 0.5791, 0.119, 0.5791, 1.817e-08, 0.5791, 0.119, 0.5758, 1.817e-08, 0.5758, 1.817e-08, 0.5791, 0.119, 0.5758, 0.119, 0.5758, 1.817e-08, 0.5758, 0.119, 0.5724, 1.817e-08, 0.5724, 1.817e-08, 0.5758, 0.119, 0.5724, 0.119, 0.5724, 1.817e-08, 0.5724, 0.119, 0.5689, 1.817e-08, 0.5689, 1.817e-08, 0.5724, 0.119, 0.5689, 0.119, 0.5689, 1.817e-08, 0.5689, 0.119, 0.5654, 1.817e-08, 0.5654, 1.817e-08, 0.5689, 0.119, 0.5654, 0.119, 0.5654, 1.817e-08, 0.5654, 0.119, 0.5618, 1.817e-08, 0.5618, 1.817e-08, 0.5654, 0.119, 0.5618, 0.119, 0.5618, 1.817e-08, 0.5618, 0.119, 0.5581, 1.817e-08, 0.5581, 1.817e-08, 0.5618, 0.119, 0.5581, 0.119, 0.5581, 1.817e-08, 0.5581, 0.119, 0.5544, 1.817e-08, 0.5544, 1.817e-08, 0.5581, 0.119, 0.5544, 0.119, 0.5544, 1.817e-08, 0.5544, 0.119, 0.5506, 1.817e-08, 0.5506, 1.817e-08, 0.5544, 0.119, 0.5506, 0.119, 0.5506, 1.817e-08, 0.5506, 0.119, 0.5468, 1.817e-08, 0.5468, 1.817e-08, 0.5506, 0.119, 0.5468, 0.119, 0.5468, 1.817e-08, 0.5468, 0.119, 0.543, 1.817e-08, 0.543, 1.817e-08, 0.5468, 0.119, 0.543, 0.119, 0.543, 1.817e-08, 0.543, 0.119, 0.5391, 1.817e-08, 0.5391, 1.817e-08, 0.543, 0.119, 0.5391, 0.119, 0.5391, 1.817e-08, 0.5391, 0.119, 0.5352, 1.817e-08, 0.5352, 1.817e-08, 0.5391, 0.119, 0.5352, 0.119, 0.5352, 1.817e-08, 0.5352, 0.119, 0.5313, 1.817e-08, 0.5313, 1.817e-08, 0.5352, 0.119, 0.5313, 0.119, 0.5313, 1.817e-08, 0.5313, 0.119, 0.5274, 1.817e-08, 0.5274, 1.817e-08, 0.5313, 0.119, 0.5274, 0.119, 0.5274, 1.817e-08, 0.5274, 0.119, 0.5235, 1.817e-08, 0.5235, 1.817e-08, 0.5274, 0.119, 0.5235, 0.119, 0.5235, 1.817e-08, 0.5235, 0.119, 0.5195, 1.817e-08, 0.5195, 1.817e-08, 0.5235, 0.119, 0.5195, 0.119, 0.5195, 1.817e-08, 0.5195, 0.119, 0.5156, 1.817e-08, 0.5156, 1.817e-08, 0.5195, 0.119, 0.5156, 0.119, 0.5156, 1.817e-08, 0.5156, 0.119, 0.5117, 1.817e-08, 0.5117, 1.817e-08, 0.5156, 0.119, 0.5117, 0.119, 0.5117, 1.817e-08, 0.5117, 0.119, 0.5077, 1.817e-08, 0.5077, 1.817e-08, 0.5117, 0.119, 0.5077, 0.119, 0.5077, 1.817e-08, 0.5077, 0.119, 0.5039, 1.817e-08, 0.5039, 1.817e-08, 0.5077, 0.119, 0.5039, 0.119, 0.5039, 1.817e-08, 0.5039, 0.119, 0.5, 1.817e-08, 0.5, 1.817e-08, 0.5039, 0.119, 0.5, 0.119, 0.5, 1.817e-08, 0.5, 0.119, 0.4961, 1.817e-08, 0.4961, 1.817e-08, 0.5, 0.119, 0.4961, 0.119, 0.4961, 1.817e-08, 0.4961, 0.119, 0.4923, 1.817e-08, 0.4923, 1.817e-08, 0.4961, 0.119, 0.4923, 0.119, 0.4923, 1.817e-08, 0.4923, 0.119, 0.4886, 1.817e-08, 0.4886, 1.817e-08, 0.4923, 0.119, 0.4886, 0.119, 0.4886, 1.817e-08, 0.4886, 0.119, 0.4849, 1.817e-08, 0.4849, 1.817e-08, 0.4886, 0.119, 0.4849, 0.119, 0.4849, 1.817e-08, 0.4849, 0.119, 0.4812, 1.817e-08, 0.4812, 1.817e-08, 0.4849, 0.119, 0.4812, 0.119, 0.4812, 1.817e-08, 0.4812, 0.119, 0.4776, 1.817e-08, 0.4776, 1.817e-08, 0.4812, 0.119, 0.4776, 0.119, 0.4776, 1.817e-08, 0.4776, 0.119, 0.4741, 1.817e-08, 0.4741, 1.817e-08, 0.4776, 0.119, 0.4741, 0.119, 0.4741, 1.817e-08, 0.4741, 0.119, 0.4706, 1.817e-08, 0.4706, 1.817e-08, 0.4741, 0.119, 0.4706, 0.119, 0.4706, 1.817e-08, 0.4706, 0.119, 0.4672, 1.817e-08, 0.4672, 1.817e-08, 0.4706, 0.119, 0.4672, 0.119, 0.4672, 1.817e-08, 0.4672, 0.119, 0.4639, 1.817e-08, 0.4639, 1.817e-08, 0.4672, 0.119, 0.4639, 0.119, 0.4639, 1.817e-08, 0.4639, 0.119, 0.4607, 1.817e-08, 0.4607, 1.817e-08, 0.4639, 0.119, 0.4607, 0.119, 0.4607, 1.817e-08, 0.4607, 0.119, 0.4575, 1.817e-08, 0.4575, 1.817e-08, 0.4607, 0.119, 0.4575, 0.119, 0.4575, 1.817e-08, 0.4575, 0.119, 0.4544, 3.633e-08, 0.4544, 3.633e-08, 0.4575, 0.119, 0.4544, 0.119, 0.4544, 3.633e-08, 0.4544, 0.119, 0.4515, 3.633e-08, 0.4515, 3.633e-08, 0.4544, 0.119, 0.4515, 0.119, 0.4515, 3.633e-08, 0.4515, 0.119, 0.4486, 3.633e-08, 0.4486, 3.633e-08, 0.4515, 0.119, 0.4486, 0.119, 0.4486, 3.633e-08, 0.4486, 0.119, 0.4459, 3.633e-08, 0.4459, 3.633e-08, 0.4486, 0.119, 0.4459, 0.119, 0.7105, 0.3333, 0.7105, 0.4524, 0.7077, 0.3333, 0.7077, 0.3333, 0.7105, 0.4524, 0.7077, 0.4524, 0.7077, 0.3333, 0.7077, 0.4524, 0.7047, 0.3333, 0.7047, 0.3333, 0.7077, 0.4524, 0.7047, 0.4524, 0.7047, 0.3333, 0.7047, 0.4524, 0.7017, 0.3333, 0.7017, 0.3333, 0.7047, 0.4524, 0.7017, 0.4524, 0.7017, 0.3333, 0.7017, 0.4524, 0.6985, 0.3333, 0.6985, 0.3333, 0.7017, 0.4524, 0.6985, 0.4524, 0.6985, 0.3333, 0.6985, 0.4524, 0.6953, 0.3333, 0.6953, 0.3333, 0.6985, 0.4524, 0.6953, 0.4524, 0.6953, 0.3333, 0.6953, 0.4524, 0.692, 0.3333, 0.692, 0.3333, 0.6953, 0.4524, 0.692, 0.4524, 0.692, 0.3333, 0.692, 0.4524, 0.6886, 0.3333, 0.6886, 0.3333, 0.692, 0.4524, 0.6886, 0.4524, 0.6886, 0.3333, 0.6886, 0.4524, 0.6851, 0.3333, 0.6851, 0.3333, 0.6886, 0.4524, 0.6851, 0.4524, 0.6851, 0.3333, 0.6851, 0.4524, 0.6815, 0.3333, 0.6815, 0.3333, 0.6851, 0.4524, 0.6815, 0.4524, 0.6815, 0.3333, 0.6815, 0.4524, 0.6779, 0.3333, 0.6779, 0.3333, 0.6815, 0.4524, 0.6779, 0.4524, 0.6779, 0.3333, 0.6779, 0.4524, 0.6743, 0.3333, 0.6743, 0.3333, 0.6779, 0.4524, 0.6743, 0.4524, 0.6743, 0.3333, 0.6743, 0.4524, 0.6706, 0.3333, 0.6706, 0.3333, 0.6743, 0.4524, 0.6706, 0.4524, 0.6706, 0.3333, 0.6706, 0.4524, 0.6668, 0.3333, 0.6668, 0.3333, 0.6706, 0.4524, 0.6668, 0.4524, 0.6668, 0.3333, 0.6668, 0.4524, 0.663, 0.3333, 0.663, 0.3333, 0.6668, 0.4524, 0.663, 0.4524, 0.663, 0.3333, 0.663, 0.4524, 0.6592, 0.3333, 0.6592, 0.3333, 0.663, 0.4524, 0.6592, 0.4524, 0.6592, 0.3333, 0.6592, 0.4524, 0.6553, 0.3333, 0.6553, 0.3333, 0.6592, 0.4524, 0.6553, 0.4524, 0.6553, 0.3333, 0.6553, 0.4524, 0.6514, 0.3333, 0.6514, 0.3333, 0.6553, 0.4524, 0.6514, 0.4524, 0.6514, 0.3333, 0.6514, 0.4524, 0.6475, 0.3333, 0.6475, 0.3333, 0.6514, 0.4524, 0.6475, 0.4524, 0.6475, 0.3333, 0.6475, 0.4524, 0.6436, 0.3333, 0.6436, 0.3333, 0.6475, 0.4524, 0.6436, 0.4524, 0.6436, 0.3333, 0.6436, 0.4524, 0.6396, 0.3333, 0.6396, 0.3333, 0.6436, 0.4524, 0.6396, 0.4524, 0.6396, 0.3333, 0.6396, 0.4524, 0.6357, 0.3333, 0.6357, 0.3333, 0.6396, 0.4524, 0.6357, 0.4524, 0.6357, 0.3333, 0.6357, 0.4524, 0.6318, 0.3333, 0.6318, 0.3333, 0.6357, 0.4524, 0.6318, 0.4524, 0.6318, 0.3333, 0.6318, 0.4524, 0.6278, 0.3333, 0.6278, 0.3333, 0.6318, 0.4524, 0.6278, 0.4524, 0.6278, 0.3333, 0.6278, 0.4524, 0.6239, 0.3333, 0.6239, 0.3333, 0.6278, 0.4524, 0.6239, 0.4524, 0.6239, 0.3333, 0.6239, 0.4524, 0.62, 0.3333, 0.62, 0.3333, 0.6239, 0.4524, 0.62, 0.4524, 0.62, 0.3333, 0.62, 0.4524, 0.6162, 0.3333, 0.6162, 0.3333, 0.62, 0.4524, 0.6162, 0.4524, 0.6162, 0.3333, 0.6162, 0.4524, 0.6123, 0.3333, 0.6123, 0.3333, 0.6162, 0.4524, 0.6123, 0.4524, 0.6123, 0.3333, 0.6123, 0.4524, 0.6085, 0.3333, 0.6085, 0.3333, 0.6123, 0.4524, 0.6085, 0.4524, 0.6085, 0.3333, 0.6085, 0.4524, 0.6048, 0.3333, 0.6048, 0.3333, 0.6085, 0.4524, 0.6048, 0.4524, 0.6048, 0.3333, 0.6048, 0.4524, 0.6011, 0.3333, 0.6011, 0.3333, 0.6048, 0.4524, 0.6011, 0.4524, 0.6011, 0.3333, 0.6011, 0.4524, 0.5974, 0.3333, 0.5974, 0.3333, 0.6011, 0.4524, 0.5974, 0.4524, 0.5974, 0.3333, 0.5974, 0.4524, 0.5938, 0.3333, 0.5938, 0.3333, 0.5974, 0.4524, 0.5938, 0.4524, 0.5938, 0.3333, 0.5938, 0.4524, 0.5903, 0.3333, 0.5903, 0.3333, 0.5938, 0.4524, 0.5903, 0.4524, 0.5903, 0.3333, 0.5903, 0.4524, 0.5868, 0.3333, 0.5868, 0.3333, 0.5903, 0.4524, 0.5868, 0.4524, 0.5868, 0.3333, 0.5868, 0.4524, 0.5834, 0.3333, 0.5834, 0.3333, 0.5868, 0.4524, 0.5834, 0.4524, 0.5834, 0.3333, 0.5834, 0.4524, 0.5801, 0.3333, 0.5801, 0.3333, 0.5834, 0.4524, 0.5801, 0.4524, 0.5801, 0.3333, 0.5801, 0.4524, 0.5768, 0.3333, 0.5768, 0.3333, 0.5801, 0.4524, 0.5768, 0.4524, 0.5768, 0.3333, 0.5768, 0.4524, 0.5737, 0.3333, 0.5737, 0.3333, 0.5768, 0.4524, 0.5737, 0.4524, 0.5737, 0.3333, 0.5737, 0.4524, 0.5706, 0.3333, 0.5706, 0.3333, 0.5737, 0.4524, 0.5706, 0.4524, 0.5706, 0.3333, 0.5706, 0.4524, 0.5677, 0.3333, 0.5677, 0.3333, 0.5706, 0.4524, 0.5677, 0.4524, 0.5677, 0.3333, 0.5677, 0.4524, 0.5648, 0.3333, 0.5648, 0.3333, 0.5677, 0.4524, 0.5648, 0.4524, 0.1485, 0.7619, 0.1485, 0.881, 0.1456, 0.7619, 0.1456, 0.7619, 0.1485, 0.881, 0.1456, 0.881, 0.1456, 0.7619, 0.1456, 0.881, 0.1427, 0.7619, 0.1427, 0.7619, 0.1456, 0.881, 0.1427, 0.881, 0.1427, 0.7619, 0.1427, 0.881, 0.1396, 0.7619, 0.1396, 0.7619, 0.1427, 0.881, 0.1396, 0.881, 0.1396, 0.7619, 0.1396, 0.881, 0.1365, 0.7619, 0.1365, 0.7619, 0.1396, 0.881, 0.1365, 0.881, 0.1365, 0.7619, 0.1365, 0.881, 0.1332, 0.7619, 0.1332, 0.7619, 0.1365, 0.881, 0.1332, 0.881, 0.1332, 0.7619, 0.1332, 0.881, 0.1299, 0.7619, 0.1299, 0.7619, 0.1332, 0.881, 0.1299, 0.881, 0.1299, 0.7619, 0.1299, 0.881, 0.1265, 0.7619, 0.1265, 0.7619, 0.1299, 0.881, 0.1265, 0.881, 0.1265, 0.7619, 0.1265, 0.881, 0.123, 0.7619, 0.123, 0.7619, 0.1265, 0.881, 0.123, 0.881, 0.123, 0.7619, 0.123, 0.881, 0.1195, 0.7619, 0.1195, 0.7619, 0.123, 0.881, 0.1195, 0.881, 0.1195, 0.7619, 0.1195, 0.881, 0.1159, 0.7619, 0.1159, 0.7619, 0.1195, 0.881, 0.1159, 0.881, 0.1159, 0.7619, 0.1159, 0.881, 0.1122, 0.7619, 0.1122, 0.7619, 0.1159, 0.881, 0.1122, 0.881, 0.1122, 0.7619, 0.1122, 0.881, 0.1085, 0.7619, 0.1085, 0.7619, 0.1122, 0.881, 0.1085, 0.881, 0.1085, 0.7619, 0.1085, 0.881, 0.1048, 0.7619, 0.1048, 0.7619, 0.1085, 0.881, 0.1048, 0.881, 0.1048, 0.7619, 0.1048, 0.881, 0.101, 0.7619, 0.101, 0.7619, 0.1048, 0.881, 0.101, 0.881, 0.101, 0.7619, 0.101, 0.881, 0.09713, 0.7619, 0.09713, 0.7619, 0.101, 0.881, 0.09713, 0.881, 0.09713, 0.7619, 0.09713, 0.881, 0.09326, 0.7619, 0.09326, 0.7619, 0.09713, 0.881, 0.09326, 0.881, 0.09326, 0.7619, 0.09326, 0.881, 0.08937, 0.7619, 0.08937, 0.7619, 0.09326, 0.881, 0.08937, 0.881, 0.08937, 0.7619, 0.08937, 0.881, 0.08546, 0.7619, 0.08546, 0.7619, 0.08937, 0.881, 0.08546, 0.881, 0.08546, 0.7619, 0.08546, 0.881, 0.08153, 0.7619, 0.08153, 0.7619, 0.08546, 0.881, 0.08153, 0.881, 0.08153, 0.7619, 0.08153, 0.881, 0.0776, 0.7619, 0.0776, 0.7619, 0.08153, 0.881, 0.0776, 0.881, 0.0776, 0.7619, 0.0776, 0.881, 0.07366, 0.7619, 0.07366, 0.7619, 0.0776, 0.881, 0.07366, 0.881, 0.07366, 0.7619, 0.07366, 0.881, 0.06972, 0.7619, 0.06972, 0.7619, 0.07366, 0.881, 0.06972, 0.881, 0.06972, 0.7619, 0.06972, 0.881, 0.0658, 0.7619, 0.0658, 0.7619, 0.06972, 0.881, 0.0658, 0.881, 0.0658, 0.7619, 0.0658, 0.881, 0.06189, 0.7619, 0.06189, 0.7619, 0.0658, 0.881, 0.06189, 0.881, 0.06189, 0.7619, 0.06189, 0.881, 0.05799, 0.7619, 0.05799, 0.7619, 0.06189, 0.881, 0.05799, 0.881, 0.05799, 0.7619, 0.05799, 0.881, 0.05412, 0.7619, 0.05412, 0.7619, 0.05799, 0.881, 0.05412, 0.881, 0.05412, 0.7619, 0.05412, 0.881, 0.05029, 0.7619, 0.05029, 0.7619, 0.05412, 0.881, 0.05029, 0.881, 0.05029, 0.7619, 0.05029, 0.881, 0.04649, 0.7619, 0.04649, 0.7619, 0.05029, 0.881, 0.04649, 0.881, 0.04649, 0.7619, 0.04649, 0.881, 0.04273, 0.7619, 0.04273, 0.7619, 0.04649, 0.881, 0.04273, 0.881, 0.04273, 0.7619, 0.04273, 0.881, 0.03902, 0.7619, 0.03902, 0.7619, 0.04273, 0.881, 0.03902, 0.881, 0.03902, 0.7619, 0.03902, 0.881, 0.03536, 0.7619, 0.03536, 0.7619, 0.03902, 0.881, 0.03536, 0.881, 0.03536, 0.7619, 0.03536, 0.881, 0.03176, 0.7619, 0.03176, 0.7619, 0.03536, 0.881, 0.03176, 0.881, 0.03176, 0.7619, 0.03176, 0.881, 0.02822, 0.7619, 0.02822, 0.7619, 0.03176, 0.881, 0.02822, 0.881, 0.02822, 0.7619, 0.02822, 0.881, 0.02475, 0.7619, 0.02475, 0.7619, 0.02822, 0.881, 0.02475, 0.881, 0.02475, 0.7619, 0.02475, 0.881, 0.02135, 0.7619, 0.02135, 0.7619, 0.02475, 0.881, 0.02135, 0.881, 0.02135, 0.7619, 0.02135, 0.881, 0.01803, 0.7619, 0.01803, 0.7619, 0.02135, 0.881, 0.01803, 0.881, 0.01164, 1.0, 0.01164, 0.881, 0.01479, 1.0, 0.01479, 1.0, 0.01164, 0.881, 0.01479, 0.881, 0.01479, 1.0, 0.01479, 0.881, 0.01803, 1.0, 0.01803, 1.0, 0.01479, 0.881, 0.01803, 0.881, 0.01803, 1.0, 0.01803, 0.881, 0.02135, 1.0, 0.02135, 1.0, 0.01803, 0.881, 0.02135, 0.881, 0.02135, 1.0, 0.02135, 0.881, 0.02475, 1.0, 0.02475, 1.0, 0.02135, 0.881, 0.02475, 0.881, 0.02475, 1.0, 0.02475, 0.881, 0.02822, 1.0, 0.02822, 1.0, 0.02475, 0.881, 0.02822, 0.881, 0.02822, 1.0, 0.02822, 0.881, 0.03176, 1.0, 0.03176, 1.0, 0.02822, 0.881, 0.03176, 0.881, 0.03176, 1.0, 0.03176, 0.881, 0.03536, 1.0, 0.03536, 1.0, 0.03176, 0.881, 0.03536, 0.881, 0.03536, 1.0, 0.03536, 0.881, 0.03902, 1.0, 0.03902, 1.0, 0.03536, 0.881, 0.03902, 0.881, 0.03902, 1.0, 0.03902, 0.881, 0.04273, 1.0, 0.04273, 1.0, 0.03902, 0.881, 0.04273, 0.881, 0.04273, 1.0, 0.04273, 0.881, 0.04649, 1.0, 0.04649, 1.0, 0.04273, 0.881, 0.04649, 0.881, 0.04649, 1.0, 0.04649, 0.881, 0.05029, 1.0, 0.05029, 1.0, 0.04649, 0.881, 0.05029, 0.881, 0.05029, 1.0, 0.05029, 0.881, 0.05412, 1.0, 0.05412, 1.0, 0.05029, 0.881, 0.05412, 0.881, 0.05412, 1.0, 0.05412, 0.881, 0.05799, 1.0, 0.05799, 1.0, 0.05412, 0.881, 0.05799, 0.881, 0.05799, 1.0, 0.05799, 0.881, 0.06189, 1.0, 0.06189, 1.0, 0.05799, 0.881, 0.06189, 0.881, 0.06189, 1.0, 0.06189, 0.881, 0.0658, 1.0, 0.0658, 1.0, 0.06189, 0.881, 0.0658, 0.881, 0.0658, 1.0, 0.0658, 0.881, 0.06972, 1.0, 0.06972, 1.0, 0.0658, 0.881, 0.06972, 0.881, 0.06972, 1.0, 0.06972, 0.881, 0.07366, 1.0, 0.07366, 1.0, 0.06972, 0.881, 0.07366, 0.881, 0.07366, 1.0, 0.07366, 0.881, 0.0776, 1.0, 0.0776, 1.0, 0.07366, 0.881, 0.0776, 0.881, 0.0776, 1.0, 0.0776, 0.881, 0.08153, 1.0, 0.08153, 1.0, 0.0776, 0.881, 0.08153, 0.881, 0.08153, 1.0, 0.08153, 0.881, 0.08546, 1.0, 0.08546, 1.0, 0.08153, 0.881, 0.08546, 0.881, 0.08546, 1.0, 0.08546, 0.881, 0.08937, 1.0, 0.08937, 1.0, 0.08546, 0.881, 0.08937, 0.881, 0.08937, 1.0, 0.08937, 0.881, 0.09326, 1.0, 0.09326, 1.0, 0.08937, 0.881, 0.09326, 0.881, 0.09326, 1.0, 0.09326, 0.881, 0.09713, 1.0, 0.09713, 1.0, 0.09326, 0.881, 0.09713, 0.881, 0.09713, 1.0, 0.09713, 0.881, 0.101, 1.0, 0.101, 1.0, 0.09713, 0.881, 0.101, 0.881, 0.101, 1.0, 0.101, 0.881, 0.1048, 1.0, 0.1048, 1.0, 0.101, 0.881, 0.1048, 0.881, 0.1048, 1.0, 0.1048, 0.881, 0.1085, 1.0, 0.1085, 1.0, 0.1048, 0.881, 0.1085, 0.881, 0.1085, 1.0, 0.1085, 0.881, 0.1122, 1.0, 0.1122, 1.0, 0.1085, 0.881, 0.1122, 0.881, 0.1122, 1.0, 0.1122, 0.881, 0.1159, 1.0, 0.1159, 1.0, 0.1122, 0.881, 0.1159, 0.881, 0.1159, 1.0, 0.1159, 0.881, 0.1195, 1.0, 0.1195, 1.0, 0.1159, 0.881, 0.1195, 0.881, 0.1195, 1.0, 0.1195, 0.881, 0.123, 1.0, 0.123, 1.0, 0.1195, 0.881, 0.123, 0.881, 0.123, 1.0, 0.123, 0.881, 0.1265, 1.0, 0.1265, 1.0, 0.123, 0.881, 0.1265, 0.881, 0.1265, 1.0, 0.1265, 0.881, 0.1299, 1.0, 0.1299, 1.0, 0.1265, 0.881, 0.1299, 0.881, 0.1299, 1.0, 0.1299, 0.881, 0.1332, 1.0, 0.1332, 1.0, 0.1299, 0.881, 0.1332, 0.881, 0.1332, 1.0, 0.1332, 0.881, 0.1365, 1.0, 0.1365, 1.0, 0.1332, 0.881, 0.1365, 0.881, 0.1365, 1.0, 0.1365, 0.881, 0.1396, 1.0, 0.1396, 1.0, 0.1365, 0.881, 0.1396, 0.881, 0.1396, 1.0, 0.1396, 0.881, 0.1427, 1.0, 0.1427, 1.0, 0.1396, 0.881, 0.1427, 0.881, 0.1427, 1.0, 0.1427, 0.881, 0.1456, 1.0, 0.1456, 1.0, 0.1427, 0.881, 0.1456, 0.881, 0.1456, 1.0, 0.1456, 0.881, 0.1485, 1.0, 0.1485, 1.0, 0.1456, 0.881, 0.1485, 0.881, 0.5648, 0.5714, 0.5648, 0.4524, 0.5677, 0.5714, 0.5677, 0.5714, 0.5648, 0.4524, 0.5677, 0.4524, 0.5677, 0.5714, 0.5677, 0.4524, 0.5706, 0.5714, 0.5706, 0.5714, 0.5677, 0.4524, 0.5706, 0.4524, 0.5706, 0.5714, 0.5706, 0.4524, 0.5737, 0.5714, 0.5737, 0.5714, 0.5706, 0.4524, 0.5737, 0.4524, 0.5737, 0.5714, 0.5737, 0.4524, 0.5768, 0.5714, 0.5768, 0.5714, 0.5737, 0.4524, 0.5768, 0.4524, 0.5768, 0.5714, 0.5768, 0.4524, 0.5801, 0.5714, 0.5801, 0.5714, 0.5768, 0.4524, 0.5801, 0.4524, 0.5801, 0.5714, 0.5801, 0.4524, 0.5834, 0.5714, 0.5834, 0.5714, 0.5801, 0.4524, 0.5834, 0.4524, 0.5834, 0.5714, 0.5834, 0.4524, 0.5868, 0.5714, 0.5868, 0.5714, 0.5834, 0.4524, 0.5868, 0.4524, 0.5868, 0.5714, 0.5868, 0.4524, 0.5903, 0.5714, 0.5903, 0.5714, 0.5868, 0.4524, 0.5903, 0.4524, 0.5903, 0.5714, 0.5903, 0.4524, 0.5938, 0.5714, 0.5938, 0.5714, 0.5903, 0.4524, 0.5938, 0.4524, 0.5938, 0.5714, 0.5938, 0.4524, 0.5974, 0.5714, 0.5974, 0.5714, 0.5938, 0.4524, 0.5974, 0.4524, 0.5974, 0.5714, 0.5974, 0.4524, 0.6011, 0.5714, 0.6011, 0.5714, 0.5974, 0.4524, 0.6011, 0.4524, 0.6011, 0.5714, 0.6011, 0.4524, 0.6048, 0.5714, 0.6048, 0.5714, 0.6011, 0.4524, 0.6048, 0.4524, 0.6048, 0.5714, 0.6048, 0.4524, 0.6085, 0.5714, 0.6085, 0.5714, 0.6048, 0.4524, 0.6085, 0.4524, 0.6085, 0.5714, 0.6085, 0.4524, 0.6123, 0.5714, 0.6123, 0.5714, 0.6085, 0.4524, 0.6123, 0.4524, 0.6123, 0.5714, 0.6123, 0.4524, 0.6162, 0.5714, 0.6162, 0.5714, 0.6123, 0.4524, 0.6162, 0.4524, 0.6162, 0.5714, 0.6162, 0.4524, 0.62, 0.5714, 0.62, 0.5714, 0.6162, 0.4524, 0.62, 0.4524, 0.62, 0.5714, 0.62, 0.4524, 0.6239, 0.5714, 0.6239, 0.5714, 0.62, 0.4524, 0.6239, 0.4524, 0.6239, 0.5714, 0.6239, 0.4524, 0.6278, 0.5714, 0.6278, 0.5714, 0.6239, 0.4524, 0.6278, 0.4524, 0.6278, 0.5714, 0.6278, 0.4524, 0.6318, 0.5714, 0.6318, 0.5714, 0.6278, 0.4524, 0.6318, 0.4524, 0.6318, 0.5714, 0.6318, 0.4524, 0.6357, 0.5714, 0.6357, 0.5714, 0.6318, 0.4524, 0.6357, 0.4524, 0.6357, 0.5714, 0.6357, 0.4524, 0.6396, 0.5714, 0.6396, 0.5714, 0.6357, 0.4524, 0.6396, 0.4524, 0.6396, 0.5714, 0.6396, 0.4524, 0.6436, 0.5714, 0.6436, 0.5714, 0.6396, 0.4524, 0.6436, 0.4524, 0.6436, 0.5714, 0.6436, 0.4524, 0.6475, 0.5714, 0.6475, 0.5714, 0.6436, 0.4524, 0.6475, 0.4524, 0.6475, 0.5714, 0.6475, 0.4524, 0.6514, 0.5714, 0.6514, 0.5714, 0.6475, 0.4524, 0.6514, 0.4524, 0.6514, 0.5714, 0.6514, 0.4524, 0.6553, 0.5714, 0.6553, 0.5714, 0.6514, 0.4524, 0.6553, 0.4524, 0.6553, 0.5714, 0.6553, 0.4524, 0.6592, 0.5714, 0.6592, 0.5714, 0.6553, 0.4524, 0.6592, 0.4524, 0.6592, 0.5714, 0.6592, 0.4524, 0.663, 0.5714, 0.663, 0.5714, 0.6592, 0.4524, 0.663, 0.4524, 0.663, 0.5714, 0.663, 0.4524, 0.6668, 0.5714, 0.6668, 0.5714, 0.663, 0.4524, 0.6668, 0.4524, 0.6668, 0.5714, 0.6668, 0.4524, 0.6706, 0.5714, 0.6706, 0.5714, 0.6668, 0.4524, 0.6706, 0.4524, 0.6706, 0.5714, 0.6706, 0.4524, 0.6743, 0.5714, 0.6743, 0.5714, 0.6706, 0.4524, 0.6743, 0.4524, 0.6743, 0.5714, 0.6743, 0.4524, 0.6779, 0.5714, 0.6779, 0.5714, 0.6743, 0.4524, 0.6779, 0.4524, 0.6779, 0.5714, 0.6779, 0.4524, 0.6815, 0.5714, 0.6815, 0.5714, 0.6779, 0.4524, 0.6815, 0.4524, 0.6815, 0.5714, 0.6815, 0.4524, 0.6851, 0.5714, 0.6851, 0.5714, 0.6815, 0.4524, 0.6851, 0.4524, 0.6851, 0.5714, 0.6851, 0.4524, 0.6886, 0.5714, 0.6886, 0.5714, 0.6851, 0.4524, 0.6886, 0.4524, 0.6886, 0.5714, 0.6886, 0.4524, 0.692, 0.5714, 0.692, 0.5714, 0.6886, 0.4524, 0.692, 0.4524, 0.692, 0.5714, 0.692, 0.4524, 0.6953, 0.5714, 0.6953, 0.5714, 0.692, 0.4524, 0.6953, 0.4524, 0.6953, 0.5714, 0.6953, 0.4524, 0.6985, 0.5714, 0.6985, 0.5714, 0.6953, 0.4524, 0.6985, 0.4524, 0.6985, 0.5714, 0.6985, 0.4524, 0.7017, 0.5714, 0.7017, 0.5714, 0.6985, 0.4524, 0.7017, 0.4524, 0.7017, 0.5714, 0.7017, 0.4524, 0.7047, 0.5714, 0.7047, 0.5714, 0.7017, 0.4524, 0.7047, 0.4524, 0.7047, 0.5714, 0.7047, 0.4524, 0.7077, 0.5714, 0.7077, 0.5714, 0.7047, 0.4524, 0.7077, 0.4524, 0.7077, 0.5714, 0.7077, 0.4524, 0.7105, 0.5714, 0.7105, 0.5714, 0.7077, 0.4524, 0.7105, 0.4524, 0.4459, 0.2381, 0.4459, 0.119, 0.4486, 0.2381, 0.4486, 0.2381, 0.4459, 0.119, 0.4486, 0.119, 0.4486, 0.2381, 0.4486, 0.119, 0.4515, 0.2381, 0.4515, 0.2381, 0.4486, 0.119, 0.4515, 0.119, 0.4515, 0.2381, 0.4515, 0.119, 0.4544, 0.2381, 0.4544, 0.2381, 0.4515, 0.119, 0.4544, 0.119, 0.4544, 0.2381, 0.4544, 0.119, 0.4575, 0.2381, 0.4575, 0.2381, 0.4544, 0.119, 0.4575, 0.119, 0.4575, 0.2381, 0.4575, 0.119, 0.4607, 0.2381, 0.4607, 0.2381, 0.4575, 0.119, 0.4607, 0.119, 0.4607, 0.2381, 0.4607, 0.119, 0.4639, 0.2381, 0.4639, 0.2381, 0.4607, 0.119, 0.4639, 0.119, 0.4639, 0.2381, 0.4639, 0.119, 0.4672, 0.2381, 0.4672, 0.2381, 0.4639, 0.119, 0.4672, 0.119, 0.4672, 0.2381, 0.4672, 0.119, 0.4706, 0.2381, 0.4706, 0.2381, 0.4672, 0.119, 0.4706, 0.119, 0.4706, 0.2381, 0.4706, 0.119, 0.4741, 0.2381, 0.4741, 0.2381, 0.4706, 0.119, 0.4741, 0.119, 0.4741, 0.2381, 0.4741, 0.119, 0.4776, 0.2381, 0.4776, 0.2381, 0.4741, 0.119, 0.4776, 0.119, 0.4776, 0.2381, 0.4776, 0.119, 0.4812, 0.2381, 0.4812, 0.2381, 0.4776, 0.119, 0.4812, 0.119, 0.4812, 0.2381, 0.4812, 0.119, 0.4849, 0.2381, 0.4849, 0.2381, 0.4812, 0.119, 0.4849, 0.119, 0.4849, 0.2381, 0.4849, 0.119, 0.4886, 0.2381, 0.4886, 0.2381, 0.4849, 0.119, 0.4886, 0.119, 0.4886, 0.2381, 0.4886, 0.119, 0.4923, 0.2381, 0.4923, 0.2381, 0.4886, 0.119, 0.4923, 0.119, 0.4923, 0.2381, 0.4923, 0.119, 0.4961, 0.2381, 0.4961, 0.2381, 0.4923, 0.119, 0.4961, 0.119, 0.4961, 0.2381, 0.4961, 0.119, 0.5, 0.2381, 0.5, 0.2381, 0.4961, 0.119, 0.5, 0.119, 0.5, 0.2381, 0.5, 0.119, 0.5039, 0.2381, 0.5039, 0.2381, 0.5, 0.119, 0.5039, 0.119, 0.5039, 0.2381, 0.5039, 0.119, 0.5077, 0.2381, 0.5077, 0.2381, 0.5039, 0.119, 0.5077, 0.119, 0.5077, 0.2381, 0.5077, 0.119, 0.5117, 0.2381, 0.5117, 0.2381, 0.5077, 0.119, 0.5117, 0.119, 0.5117, 0.2381, 0.5117, 0.119, 0.5156, 0.2381, 0.5156, 0.2381, 0.5117, 0.119, 0.5156, 0.119, 0.5156, 0.2381, 0.5156, 0.119, 0.5195, 0.2381, 0.5195, 0.2381, 0.5156, 0.119, 0.5195, 0.119, 0.5195, 0.2381, 0.5195, 0.119, 0.5235, 0.2381, 0.5235, 0.2381, 0.5195, 0.119, 0.5235, 0.119, 0.5235, 0.2381, 0.5235, 0.119, 0.5274, 0.2381, 0.5274, 0.2381, 0.5235, 0.119, 0.5274, 0.119, 0.5274, 0.2381, 0.5274, 0.119, 0.5313, 0.2381, 0.5313, 0.2381, 0.5274, 0.119, 0.5313, 0.119, 0.5313, 0.2381, 0.5313, 0.119, 0.5352, 0.2381, 0.5352, 0.2381, 0.5313, 0.119, 0.5352, 0.119, 0.5352, 0.2381, 0.5352, 0.119, 0.5391, 0.2381, 0.5391, 0.2381, 0.5352, 0.119, 0.5391, 0.119, 0.5391, 0.2381, 0.5391, 0.119, 0.543, 0.2381, 0.543, 0.2381, 0.5391, 0.119, 0.543, 0.119, 0.543, 0.2381, 0.543, 0.119, 0.5468, 0.2381, 0.5468, 0.2381, 0.543, 0.119, 0.5468, 0.119, 0.5468, 0.2381, 0.5468, 0.119, 0.5506, 0.2381, 0.5506, 0.2381, 0.5468, 0.119, 0.5506, 0.119, 0.5506, 0.2381, 0.5506, 0.119, 0.5544, 0.2381, 0.5544, 0.2381, 0.5506, 0.119, 0.5544, 0.119, 0.5544, 0.2381, 0.5544, 0.119, 0.5581, 0.2381, 0.5581, 0.2381, 0.5544, 0.119, 0.5581, 0.119, 0.5581, 0.2381, 0.5581, 0.119, 0.5618, 0.2381, 0.5618, 0.2381, 0.5581, 0.119, 0.5618, 0.119, 0.5618, 0.2381, 0.5618, 0.119, 0.5654, 0.2381, 0.5654, 0.2381, 0.5618, 0.119, 0.5654, 0.119, 0.5654, 0.2381, 0.5654, 0.119, 0.5689, 0.2381, 0.5689, 0.2381, 0.5654, 0.119, 0.5689, 0.119, 0.5689, 0.2381, 0.5689, 0.119, 0.5724, 0.2381, 0.5724, 0.2381, 0.5689, 0.119, 0.5724, 0.119, 0.5724, 0.2381, 0.5724, 0.119, 0.5758, 0.2381, 0.5758, 0.2381, 0.5724, 0.119, 0.5758, 0.119, 0.5758, 0.2381, 0.5758, 0.119, 0.5791, 0.2381, 0.5791, 0.2381, 0.5758, 0.119, 0.5791, 0.119, 0.5791, 0.2381, 0.5791, 0.119, 0.5823, 0.2381, 0.5823, 0.2381, 0.5791, 0.119, 0.5823, 0.119, 0.5823, 0.2381, 0.5823, 0.119, 0.5855, 0.2381, 0.5855, 0.2381, 0.5823, 0.119, 0.5855, 0.119, 0.5855, 0.2381, 0.5855, 0.119, 0.5885, 0.2381, 0.5885, 0.2381, 0.5855, 0.119, 0.5885, 0.119, 0.5885, 0.2381, 0.5885, 0.119, 0.5915, 0.2381, 0.5915, 0.2381, 0.5885, 0.119, 0.5915, 0.119, 0.5915, 0.2381, 0.5915, 0.119, 0.5944, 0.2381, 0.5944, 0.2381, 0.5915, 0.119, 0.5944, 0.119, 0.5648, 0.8095, 0.5648, 0.6905, 0.5677, 0.8095, 0.5677, 0.8095, 0.5648, 0.6905, 0.5677, 0.6905, 0.5677, 0.8095, 0.5677, 0.6905, 0.5706, 0.8095, 0.5706, 0.8095, 0.5677, 0.6905, 0.5706, 0.6905, 0.5706, 0.8095, 0.5706, 0.6905, 0.5737, 0.8095, 0.5737, 0.8095, 0.5706, 0.6905, 0.5737, 0.6905, 0.5737, 0.8095, 0.5737, 0.6905, 0.5768, 0.8095, 0.5768, 0.8095, 0.5737, 0.6905, 0.5768, 0.6905, 0.5768, 0.8095, 0.5768, 0.6905, 0.5801, 0.8095, 0.5801, 0.8095, 0.5768, 0.6905, 0.5801, 0.6905, 0.5801, 0.8095, 0.5801, 0.6905, 0.5834, 0.8095, 0.5834, 0.8095, 0.5801, 0.6905, 0.5834, 0.6905, 0.5834, 0.8095, 0.5834, 0.6905, 0.5868, 0.8095, 0.5868, 0.8095, 0.5834, 0.6905, 0.5868, 0.6905, 0.5868, 0.8095, 0.5868, 0.6905, 0.5903, 0.8095, 0.5903, 0.8095, 0.5868, 0.6905, 0.5903, 0.6905, 0.5903, 0.8095, 0.5903, 0.6905, 0.5938, 0.8095, 0.5938, 0.8095, 0.5903, 0.6905, 0.5938, 0.6905, 0.5938, 0.8095, 0.5938, 0.6905, 0.5974, 0.8095, 0.5974, 0.8095, 0.5938, 0.6905, 0.5974, 0.6905, 0.5974, 0.8095, 0.5974, 0.6905, 0.6011, 0.8095, 0.6011, 0.8095, 0.5974, 0.6905, 0.6011, 0.6905, 0.6011, 0.8095, 0.6011, 0.6905, 0.6048, 0.8095, 0.6048, 0.8095, 0.6011, 0.6905, 0.6048, 0.6905, 0.6048, 0.8095, 0.6048, 0.6905, 0.6085, 0.8095, 0.6085, 0.8095, 0.6048, 0.6905, 0.6085, 0.6905, 0.6085, 0.8095, 0.6085, 0.6905, 0.6123, 0.8095, 0.6123, 0.8095, 0.6085, 0.6905, 0.6123, 0.6905, 0.6123, 0.8095, 0.6123, 0.6905, 0.6162, 0.8095, 0.6162, 0.8095, 0.6123, 0.6905, 0.6162, 0.6905, 0.6162, 0.8095, 0.6162, 0.6905, 0.62, 0.8095, 0.62, 0.8095, 0.6162, 0.6905, 0.62, 0.6905, 0.62, 0.8095, 0.62, 0.6905, 0.6239, 0.8095, 0.6239, 0.8095, 0.62, 0.6905, 0.6239, 0.6905, 0.6239, 0.8095, 0.6239, 0.6905, 0.6278, 0.8095, 0.6278, 0.8095, 0.6239, 0.6905, 0.6278, 0.6905, 0.6278, 0.8095, 0.6278, 0.6905, 0.6318, 0.8095, 0.6318, 0.8095, 0.6278, 0.6905, 0.6318, 0.6905, 0.6318, 0.8095, 0.6318, 0.6905, 0.6357, 0.8095, 0.6357, 0.8095, 0.6318, 0.6905, 0.6357, 0.6905, 0.6357, 0.8095, 0.6357, 0.6905, 0.6396, 0.8095, 0.6396, 0.8095, 0.6357, 0.6905, 0.6396, 0.6905, 0.6396, 0.8095, 0.6396, 0.6905, 0.6436, 0.8095, 0.6436, 0.8095, 0.6396, 0.6905, 0.6436, 0.6905, 0.6436, 0.8095, 0.6436, 0.6905, 0.6475, 0.8095, 0.6475, 0.8095, 0.6436, 0.6905, 0.6475, 0.6905, 0.6475, 0.8095, 0.6475, 0.6905, 0.6514, 0.8095, 0.6514, 0.8095, 0.6475, 0.6905, 0.6514, 0.6905, 0.6514, 0.8095, 0.6514, 0.6905, 0.6553, 0.8095, 0.6553, 0.8095, 0.6514, 0.6905, 0.6553, 0.6905, 0.6553, 0.8095, 0.6553, 0.6905, 0.6592, 0.8095, 0.6592, 0.8095, 0.6553, 0.6905, 0.6592, 0.6905, 0.6592, 0.8095, 0.6592, 0.6905, 0.663, 0.8095, 0.663, 0.8095, 0.6592, 0.6905, 0.663, 0.6905, 0.663, 0.8095, 0.663, 0.6905, 0.6668, 0.8095, 0.6668, 0.8095, 0.663, 0.6905, 0.6668, 0.6905, 0.6668, 0.8095, 0.6668, 0.6905, 0.6706, 0.8095, 0.6706, 0.8095, 0.6668, 0.6905, 0.6706, 0.6905, 0.6706, 0.8095, 0.6706, 0.6905, 0.6743, 0.8095, 0.6743, 0.8095, 0.6706, 0.6905, 0.6743, 0.6905, 0.6743, 0.8095, 0.6743, 0.6905, 0.6779, 0.8095, 0.6779, 0.8095, 0.6743, 0.6905, 0.6779, 0.6905, 0.6779, 0.8095, 0.6779, 0.6905, 0.6815, 0.8095, 0.6815, 0.8095, 0.6779, 0.6905, 0.6815, 0.6905, 0.6815, 0.8095, 0.6815, 0.6905, 0.6851, 0.8095, 0.6851, 0.8095, 0.6815, 0.6905, 0.6851, 0.6905, 0.6851, 0.8095, 0.6851, 0.6905, 0.6886, 0.8095, 0.6886, 0.8095, 0.6851, 0.6905, 0.6886, 0.6905, 0.6886, 0.8095, 0.6886, 0.6905, 0.692, 0.8095, 0.692, 0.8095, 0.6886, 0.6905, 0.692, 0.6905, 0.692, 0.8095, 0.692, 0.6905, 0.6953, 0.8095, 0.6953, 0.8095, 0.692, 0.6905, 0.6953, 0.6905, 0.6953, 0.8095, 0.6953, 0.6905, 0.6985, 0.8095, 0.6985, 0.8095, 0.6953, 0.6905, 0.6985, 0.6905, 0.6985, 0.8095, 0.6985, 0.6905, 0.7017, 0.8095, 0.7017, 0.8095, 0.6985, 0.6905, 0.7017, 0.6905, 0.7017, 0.8095, 0.7017, 0.6905, 0.7047, 0.8095, 0.7047, 0.8095, 0.7017, 0.6905, 0.7047, 0.6905, 0.7047, 0.8095, 0.7047, 0.6905, 0.7077, 0.8095, 0.7077, 0.8095, 0.7047, 0.6905, 0.7077, 0.6905, 0.7077, 0.8095, 0.7077, 0.6905, 0.7105, 0.8095, 0.7105, 0.8095, 0.7077, 0.6905, 0.7105, 0.6905, 1.134e-08, 1.0, 5.67e-09, 0.881, 0.002758, 1.0, 0.002758, 1.0, 5.67e-09, 0.881, 0.002758, 0.881, 0.002758, 1.0, 0.002758, 0.881, 0.00562, 1.0, 0.00562, 1.0, 0.002758, 0.881, 0.00562, 0.881, 0.00562, 1.0, 0.00562, 0.881, 0.008583, 1.0, 0.008583, 1.0, 0.00562, 0.881, 0.008583, 0.881, 0.008583, 1.0, 0.008583, 0.881, 0.01164, 1.0, 0.01164, 1.0, 0.008583, 0.881, 0.01164, 0.881, 0.1228, 0.357, 0.2378, 0.381, 0.1189, 0.3571, 0.1189, 0.3571, 0.2378, 0.381, 3.402e-08, 0.381, 0.1189, 0.3571, 3.402e-08, 0.381, 0.115, 0.357, 0.115, 0.357, 3.402e-08, 0.381, 0.111, 0.3567, 0.111, 0.3567, 3.402e-08, 0.381, 0.1071, 0.3561, 0.1071, 0.3561, 3.402e-08, 0.381, 0.1032, 0.3552, 0.1032, 0.3552, 3.402e-08, 0.381, 0.09933, 0.3542, 0.09933, 0.3542, 3.402e-08, 0.381, 0.09548, 0.3529, 0.09548, 0.3529, 3.402e-08, 0.381, 0.09166, 0.3513, 0.09166, 0.3513, 3.402e-08, 0.381, 0.08788, 0.3496, 0.08788, 0.3496, 3.402e-08, 0.381, 0.08415, 0.3476, 0.08415, 0.3476, 3.402e-08, 0.381, 0.08046, 0.3453, 0.08046, 0.3453, 3.402e-08, 0.381, 0.07683, 0.3429, 0.07683, 0.3429, 3.402e-08, 0.381, 0.07326, 0.3402, 0.07326, 0.3402, 3.402e-08, 0.381, 0.06975, 0.3374, 0.06975, 0.3374, 3.402e-08, 0.381, 0.06632, 0.3343, 0.06632, 0.3343, 3.402e-08, 0.381, 0.06296, 0.331, 0.06296, 0.331, 3.402e-08, 0.381, 0.05968, 0.3275, 0.05968, 0.3275, 3.402e-08, 0.381, 0.05648, 0.3238, 0.05648, 0.3238, 3.402e-08, 0.381, 0.05338, 0.3199, 0.05338, 0.3199, 3.402e-08, 0.381, 0.05037, 0.3159, 0.05037, 0.3159, 3.402e-08, 0.381, 0.04745, 0.3116, 0.04745, 0.3116, 3.402e-08, 0.381, 0.04464, 0.3072, 0.04464, 0.3072, 3.402e-08, 0.381, 0.04194, 0.3026, 0.04194, 0.3026, 3.402e-08, 0.381, 0.03935, 0.2979, 0.03935, 0.2979, 3.402e-08, 0.381, 0.03687, 0.293, 0.03687, 0.293, 3.402e-08, 0.381, 0.0345, 0.2879, 0.0345, 0.2879, 3.402e-08, 0.381, 0.03226, 0.2827, 0.03226, 0.2827, 3.402e-08, 0.381, 0.03014, 0.2774, 0.03014, 0.2774, 3.402e-08, 0.381, 0.02815, 0.272, 0.02815, 0.272, 3.402e-08, 0.381, 0.02629, 0.2664, 0.02629, 0.2664, 3.402e-08, 0.381, 0.02457, 0.2608, 0.02457, 0.2608, 3.402e-08, 0.381, 0.02297, 0.255, 0.02297, 0.255, 3.402e-08, 0.381, 0.02152, 0.2491, 0.02152, 0.2491, 3.402e-08, 0.381, 0.0202, 0.2432, 0.0202, 0.2432, 3.402e-08, 0.381, 0.01903, 0.2372, 0.01903, 0.2372, 3.402e-08, 0.381, 0.018, 0.2311, 0.018, 0.2311, 3.402e-08, 0.381, 0.01711, 0.2249, 0.01711, 0.2249, 3.402e-08, 0.381, 0.01637, 0.2187, 0.01637, 0.2187, 3.402e-08, 0.381, 0.01577, 0.2125, 0.01577, 0.2125, 3.402e-08, 0.381, 0.01533, 0.2062, 0.01533, 0.2062, 3.402e-08, 0.381, 0.01503, 0.1999, 0.01503, 0.1999, 3.402e-08, 0.381, 0.01488, 0.1936, 0.01488, 0.1936, 3.402e-08, 0.381, 0.0, 7.266e-08, 0.01488, 0.1936, 0.0, 7.266e-08, 0.01488, 0.1873, 0.01488, 0.1873, 0.0, 7.266e-08, 0.01503, 0.181, 0.01503, 0.181, 0.0, 7.266e-08, 0.01533, 0.1747, 0.01533, 0.1747, 0.0, 7.266e-08, 0.01577, 0.1685, 0.01577, 0.1685, 0.0, 7.266e-08, 0.01637, 0.1622, 0.01637, 0.1622, 0.0, 7.266e-08, 0.01711, 0.156, 0.01711, 0.156, 0.0, 7.266e-08, 0.018, 0.1499, 0.018, 0.1499, 0.0, 7.266e-08, 0.01903, 0.1438, 0.01903, 0.1438, 0.0, 7.266e-08, 0.0202, 0.1378, 0.0202, 0.1378, 0.0, 7.266e-08, 0.02152, 0.1318, 0.02152, 0.1318, 0.0, 7.266e-08, 0.02297, 0.126, 0.02297, 0.126, 0.0, 7.266e-08, 0.02457, 0.1202, 0.02457, 0.1202, 0.0, 7.266e-08, 0.02629, 0.1145, 0.02629, 0.1145, 0.0, 7.266e-08, 0.02815, 0.109, 0.02815, 0.109, 0.0, 7.266e-08, 0.03014, 0.1035, 0.03014, 0.1035, 0.0, 7.266e-08, 0.03226, 0.09821, 0.03226, 0.09821, 0.0, 7.266e-08, 0.0345, 0.09302, 0.0345, 0.09302, 0.0, 7.266e-08, 0.03687, 0.08798, 0.03687, 0.08798, 0.0, 7.266e-08, 0.03935, 0.08308, 0.03935, 0.08308, 0.0, 7.266e-08, 0.04194, 0.07833, 0.04194, 0.07833, 0.0, 7.266e-08, 0.04464, 0.07375, 0.04464, 0.07375, 0.0, 7.266e-08, 0.04745, 0.06933, 0.04745, 0.06933, 0.0, 7.266e-08, 0.05037, 0.06508, 0.05037, 0.06508, 0.0, 7.266e-08, 0.05338, 0.06102, 0.05338, 0.06102, 0.0, 7.266e-08, 0.05648, 0.05714, 0.05648, 0.05714, 0.0, 7.266e-08, 0.05968, 0.05345, 0.05968, 0.05345, 0.0, 7.266e-08, 0.06296, 0.04996, 0.06296, 0.04996, 0.0, 7.266e-08, 0.06632, 0.04667, 0.06632, 0.04667, 0.0, 7.266e-08, 0.06975, 0.04358, 0.06975, 0.04358, 0.0, 7.266e-08, 0.07326, 0.04071, 0.07326, 0.04071, 0.0, 7.266e-08, 0.07683, 0.03805, 0.07683, 0.03805, 0.0, 7.266e-08, 0.08046, 0.03561, 0.08046, 0.03561, 0.0, 7.266e-08, 0.08415, 0.03339, 0.08415, 0.03339, 0.0, 7.266e-08, 0.08788, 0.03139, 0.08788, 0.03139, 0.0, 7.266e-08, 0.09166, 0.02963, 0.09166, 0.02963, 0.0, 7.266e-08, 0.09548, 0.02809, 0.09548, 0.02809, 0.0, 7.266e-08, 0.09933, 0.02679, 0.09933, 0.02679, 0.0, 7.266e-08, 0.1032, 0.02572, 0.1032, 0.02572, 0.0, 7.266e-08, 0.1071, 0.02488, 0.1071, 0.02488, 0.0, 7.266e-08, 0.111, 0.02429, 0.111, 0.02429, 0.0, 7.266e-08, 0.115, 0.02393, 0.115, 0.02393, 0.0, 7.266e-08, 0.1189, 0.02381, 0.1189, 0.02381, 0.0, 7.266e-08, 0.2378, 0.0, 0.1189, 0.02381, 0.2378, 0.0, 0.1228, 0.02393, 0.1228, 0.02393, 0.2378, 0.0, 0.1268, 0.02429, 0.1268, 0.02429, 0.2378, 0.0, 0.1307, 0.02488, 0.1307, 0.02488, 0.2378, 0.0, 0.1346, 0.02572, 0.1346, 0.02572, 0.2378, 0.0, 0.1385, 0.02679, 0.1385, 0.02679, 0.2378, 0.0, 0.1423, 0.02809, 0.1423, 0.02809, 0.2378, 0.0, 0.1462, 0.02963, 0.1462, 0.02963, 0.2378, 0.0, 0.1499, 0.03139, 0.1499, 0.03139, 0.2378, 0.0, 0.1537, 0.03339, 0.1537, 0.03339, 0.2378, 0.0, 0.1574, 0.03561, 0.1574, 0.03561, 0.2378, 0.0, 0.161, 0.03805, 0.161, 0.03805, 0.2378, 0.0, 0.1646, 0.04071, 0.1646, 0.04071, 0.2378, 0.0, 0.1681, 0.04358, 0.1681, 0.04358, 0.2378, 0.0, 0.1715, 0.04667, 0.1715, 0.04667, 0.2378, 0.0, 0.1749, 0.04996, 0.1749, 0.04996, 0.2378, 0.0, 0.1781, 0.05345, 0.1781, 0.05345, 0.2378, 0.0, 0.1813, 0.05714, 0.1813, 0.05714, 0.2378, 0.0, 0.1844, 0.06102, 0.1844, 0.06102, 0.2378, 0.0, 0.1874, 0.06508, 0.1874, 0.06508, 0.2378, 0.0, 0.1904, 0.06933, 0.1904, 0.06933, 0.2378, 0.0, 0.1932, 0.07375, 0.1932, 0.07375, 0.2378, 0.0, 0.1959, 0.07833, 0.1959, 0.07833, 0.2378, 0.0, 0.1985, 0.08308, 0.1985, 0.08308, 0.2378, 0.0, 0.2009, 0.08798, 0.2009, 0.08798, 0.2378, 0.0, 0.2033, 0.09302, 0.2033, 0.09302, 0.2378, 0.0, 0.2056, 0.09821, 0.2056, 0.09821, 0.2378, 0.0, 0.2077, 0.1035, 0.2077, 0.1035, 0.2378, 0.0, 0.2097, 0.109, 0.2097, 0.109, 0.2378, 0.0, 0.2115, 0.1145, 0.2115, 0.1145, 0.2378, 0.0, 0.2132, 0.1202, 0.2132, 0.1202, 0.2378, 0.0, 0.2148, 0.126, 0.2148, 0.126, 0.2378, 0.0, 0.2163, 0.1318, 0.2163, 0.1318, 0.2378, 0.0, 0.2176, 0.1378, 0.2176, 0.1378, 0.2378, 0.0, 0.2188, 0.1438, 0.2188, 0.1438, 0.2378, 0.0, 0.2198, 0.1499, 0.2198, 0.1499, 0.2378, 0.0, 0.2207, 0.156, 0.2207, 0.156, 0.2378, 0.0, 0.2214, 0.1622, 0.2214, 0.1622, 0.2378, 0.0, 0.222, 0.1685, 0.222, 0.1685, 0.2378, 0.0, 0.2225, 0.1747, 0.2225, 0.1747, 0.2378, 0.0, 0.2228, 0.181, 0.2228, 0.181, 0.2378, 0.0, 0.2229, 0.1873, 0.2229, 0.1873, 0.2378, 0.0, 0.2378, 0.381, 0.2229, 0.1873, 0.2378, 0.381, 0.2229, 0.1936, 0.2229, 0.1936, 0.2378, 0.381, 0.2228, 0.1999, 0.2228, 0.1999, 0.2378, 0.381, 0.2225, 0.2062, 0.2225, 0.2062, 0.2378, 0.381, 0.222, 0.2125, 0.222, 0.2125, 0.2378, 0.381, 0.2214, 0.2187, 0.2214, 0.2187, 0.2378, 0.381, 0.2207, 0.2249, 0.2207, 0.2249, 0.2378, 0.381, 0.2198, 0.2311, 0.2198, 0.2311, 0.2378, 0.381, 0.2188, 0.2372, 0.2188, 0.2372, 0.2378, 0.381, 0.2176, 0.2432, 0.2176, 0.2432, 0.2378, 0.381, 0.2163, 0.2491, 0.2163, 0.2491, 0.2378, 0.381, 0.2148, 0.255, 0.2148, 0.255, 0.2378, 0.381, 0.2132, 0.2608, 0.2132, 0.2608, 0.2378, 0.381, 0.2115, 0.2664, 0.2115, 0.2664, 0.2378, 0.381, 0.2097, 0.272, 0.2097, 0.272, 0.2378, 0.381, 0.2077, 0.2774, 0.2077, 0.2774, 0.2378, 0.381, 0.2056, 0.2827, 0.2056, 0.2827, 0.2378, 0.381, 0.2033, 0.2879, 0.2033, 0.2879, 0.2378, 0.381, 0.2009, 0.293, 0.2009, 0.293, 0.2378, 0.381, 0.1985, 0.2979, 0.1985, 0.2979, 0.2378, 0.381, 0.1959, 0.3026, 0.1959, 0.3026, 0.2378, 0.381, 0.1932, 0.3072, 0.1932, 0.3072, 0.2378, 0.381, 0.1904, 0.3116, 0.1904, 0.3116, 0.2378, 0.381, 0.1874, 0.3159, 0.1874, 0.3159, 0.2378, 0.381, 0.1844, 0.3199, 0.1844, 0.3199, 0.2378, 0.381, 0.1813, 0.3238, 0.1813, 0.3238, 0.2378, 0.381, 0.1781, 0.3275, 0.1781, 0.3275, 0.2378, 0.381, 0.1749, 0.331, 0.1749, 0.331, 0.2378, 0.381, 0.1715, 0.3343, 0.1715, 0.3343, 0.2378, 0.381, 0.1681, 0.3374, 0.1681, 0.3374, 0.2378, 0.381, 0.1646, 0.3402, 0.1646, 0.3402, 0.2378, 0.381, 0.161, 0.3429, 0.161, 0.3429, 0.2378, 0.381, 0.1574, 0.3453, 0.1574, 0.3453, 0.2378, 0.381, 0.1537, 0.3476, 0.1537, 0.3476, 0.2378, 0.381, 0.1499, 0.3496, 0.1499, 0.3496, 0.2378, 0.381, 0.1462, 0.3513, 0.1462, 0.3513, 0.2378, 0.381, 0.1423, 0.3529, 0.1423, 0.3529, 0.2378, 0.381, 0.1385, 0.3542, 0.1385, 0.3542, 0.2378, 0.381, 0.1346, 0.3552, 0.1346, 0.3552, 0.2378, 0.381, 0.1307, 0.3561, 0.1307, 0.3561, 0.2378, 0.381, 0.1268, 0.3567, 0.1268, 0.3567, 0.2378, 0.381, 0.1228, 0.357, 0.2378, 0.9556, 0.2378, 0.6465, 0.4013, 0.9556, 0.4013, 0.9556, 0.2378, 0.6465, 0.4013, 0.6465, 0.2378, 0.6465, 0.2378, 0.3333, 0.4013, 0.6465, 0.4013, 0.6465, 0.2378, 0.3333, 0.4013, 0.3333, 0.4013, 0.9556, 0.4013, 0.6465, 0.5648, 0.9556, 0.5648, 0.9556, 0.4013, 0.6465, 0.5648, 0.6465, 0.5648, 0.3333, 0.5648, 0.6465, 0.4013, 0.3333, 0.4013, 0.3333, 0.5648, 0.6465, 0.4013, 0.6465, 0.4436, 0.1322, 0.4444, 0.1384, 0.4427, 0.1261, 0.4427, 0.1261, 0.4444, 0.1384, 0.4417, 0.12, 0.4417, 0.12, 0.4444, 0.1384, 0.445, 0.1447, 0.4417, 0.12, 0.445, 0.1447, 0.4405, 0.114, 0.4405, 0.114, 0.445, 0.1447, 0.4454, 0.1509, 0.4405, 0.114, 0.4454, 0.1509, 0.4392, 0.108, 0.4392, 0.108, 0.4454, 0.1509, 0.4457, 0.1572, 0.4392, 0.108, 0.4457, 0.1572, 0.4378, 0.1022, 0.4378, 0.1022, 0.4457, 0.1572, 0.4459, 0.1635, 0.4378, 0.1022, 0.4459, 0.1635, 0.4362, 0.09639, 0.4362, 0.09639, 0.4459, 0.1635, 0.4459, 0.1698, 0.4362, 0.09639, 0.4459, 0.1698, 0.4345, 0.09072, 0.4345, 0.09072, 0.4459, 0.1698, 0.4457, 0.1761, 0.4345, 0.09072, 0.4457, 0.1761, 0.4326, 0.08516, 0.4326, 0.08516, 0.4457, 0.1761, 0.4454, 0.1824, 0.4326, 0.08516, 0.4454, 0.1824, 0.4306, 0.07972, 0.4306, 0.07972, 0.4454, 0.1824, 0.445, 0.1887, 0.4306, 0.07972, 0.445, 0.1887, 0.4285, 0.0744, 0.4285, 0.0744, 0.445, 0.1887, 0.4444, 0.1949, 0.4285, 0.0744, 0.4444, 0.1949, 0.4262, 0.06921, 0.4262, 0.06921, 0.4444, 0.1949, 0.4436, 0.2011, 0.4262, 0.06921, 0.4436, 0.2011, 0.4239, 0.06417, 0.4239, 0.06417, 0.4436, 0.2011, 0.4427, 0.2073, 0.4239, 0.06417, 0.4427, 0.2073, 0.4214, 0.05927, 0.4214, 0.05927, 0.4427, 0.2073, 0.4417, 0.2133, 0.4214, 0.05927, 0.4417, 0.2133, 0.4188, 0.05452, 0.4188, 0.05452, 0.4417, 0.2133, 0.4405, 0.2194, 0.4188, 0.05452, 0.4405, 0.2194, 0.4161, 0.04994, 0.4161, 0.04994, 0.4405, 0.2194, 0.4392, 0.2253, 0.4161, 0.04994, 0.4392, 0.2253, 0.4133, 0.04552, 0.4133, 0.04552, 0.4392, 0.2253, 0.4378, 0.2312, 0.4133, 0.04552, 0.4378, 0.2312, 0.4104, 0.04127, 0.4104, 0.04127, 0.4378, 0.2312, 0.4362, 0.2369, 0.4104, 0.04127, 0.4362, 0.2369, 0.4074, 0.03721, 0.4074, 0.03721, 0.4362, 0.2369, 0.4345, 0.2426, 0.4074, 0.03721, 0.4345, 0.2426, 0.4043, 0.03333, 0.4043, 0.03333, 0.4345, 0.2426, 0.4326, 0.2482, 0.4043, 0.03333, 0.4326, 0.2482, 0.4011, 0.02964, 0.4011, 0.02964, 0.4326, 0.2482, 0.4306, 0.2536, 0.4011, 0.02964, 0.4306, 0.2536, 0.3978, 0.02615, 0.3978, 0.02615, 0.4306, 0.2536, 0.4285, 0.2589, 0.3978, 0.02615, 0.4285, 0.2589, 0.3944, 0.02286, 0.3944, 0.02286, 0.4285, 0.2589, 0.4262, 0.2641, 0.3944, 0.02286, 0.4262, 0.2641, 0.391, 0.01977, 0.391, 0.01977, 0.4262, 0.2641, 0.4239, 0.2692, 0.391, 0.01977, 0.4239, 0.2692, 0.3875, 0.0169, 0.3875, 0.0169, 0.4239, 0.2692, 0.4214, 0.2741, 0.3875, 0.0169, 0.4214, 0.2741, 0.3839, 0.01424, 0.3839, 0.01424, 0.4214, 0.2741, 0.4188, 0.2788, 0.3839, 0.01424, 0.4188, 0.2788, 0.3803, 0.0118, 0.3803, 0.0118, 0.4188, 0.2788, 0.4161, 0.2834, 0.3803, 0.0118, 0.4161, 0.2834, 0.3766, 0.009577, 0.3766, 0.009577, 0.4161, 0.2834, 0.4133, 0.2878, 0.3766, 0.009577, 0.4133, 0.2878, 0.3729, 0.007583, 0.3729, 0.007583, 0.4133, 0.2878, 0.4104, 0.2921, 0.3729, 0.007583, 0.4104, 0.2921, 0.3691, 0.005816, 0.3691, 0.005816, 0.4104, 0.2921, 0.4074, 0.2961, 0.3691, 0.005816, 0.4074, 0.2961, 0.3653, 0.004279, 0.3653, 0.004279, 0.4074, 0.2961, 0.4043, 0.3, 0.3653, 0.004279, 0.4043, 0.3, 0.3614, 0.002976, 0.3614, 0.002976, 0.4043, 0.3, 0.4011, 0.3037, 0.3614, 0.002976, 0.4011, 0.3037, 0.3575, 0.001907, 0.3575, 0.001907, 0.4011, 0.3037, 0.3978, 0.3072, 0.3575, 0.001907, 0.3978, 0.3072, 0.3536, 0.001073, 0.3536, 0.001073, 0.3978, 0.3072, 0.3944, 0.3105, 0.3536, 0.001073, 0.3944, 0.3105, 0.3497, 0.0004773, 0.3497, 0.0004773, 0.3944, 0.3105, 0.391, 0.3136, 0.3497, 0.0004773, 0.391, 0.3136, 0.3458, 0.0001194, 0.3458, 0.0001194, 0.391, 0.3136, 0.3875, 0.3164, 0.3458, 0.0001194, 0.3875, 0.3164, 0.3418, 0.0, 0.3418, 0.0, 0.3875, 0.3164, 0.3839, 0.3191, 0.3418, 0.0, 0.3839, 0.3191, 0.3379, 0.0001194, 0.3379, 0.0001194, 0.3839, 0.3191, 0.3803, 0.3215, 0.3379, 0.0001194, 0.3803, 0.3215, 0.334, 0.0004773, 0.334, 0.0004773, 0.3803, 0.3215, 0.3766, 0.3238, 0.334, 0.0004773, 0.3766, 0.3238, 0.33, 0.001073, 0.33, 0.001073, 0.3766, 0.3238, 0.3729, 0.3258, 0.33, 0.001073, 0.3729, 0.3258, 0.3261, 0.001907, 0.3261, 0.001907, 0.3729, 0.3258, 0.3691, 0.3275, 0.3261, 0.001907, 0.3691, 0.3275, 0.3223, 0.002976, 0.3223, 0.002976, 0.3691, 0.3275, 0.3653, 0.3291, 0.3223, 0.002976, 0.3653, 0.3291, 0.3184, 0.00428, 0.3184, 0.00428, 0.3653, 0.3291, 0.3614, 0.3304, 0.3184, 0.00428, 0.3614, 0.3304, 0.3146, 0.005816, 0.3146, 0.005816, 0.3614, 0.3304, 0.3575, 0.3314, 0.3146, 0.005816, 0.3575, 0.3314, 0.3108, 0.007583, 0.3108, 0.007583, 0.3575, 0.3314, 0.3536, 0.3323, 0.3108, 0.007583, 0.3536, 0.3323, 0.3071, 0.009577, 0.3071, 0.009577, 0.3536, 0.3323, 0.3497, 0.3329, 0.3071, 0.009577, 0.3497, 0.3329, 0.3034, 0.0118, 0.3034, 0.0118, 0.3497, 0.3329, 0.3458, 0.3332, 0.3034, 0.0118, 0.3458, 0.3332, 0.2998, 0.01424, 0.2998, 0.01424, 0.3458, 0.3332, 0.3418, 0.3333, 0.2998, 0.01424, 0.3418, 0.3333, 0.2962, 0.0169, 0.2962, 0.0169, 0.3418, 0.3333, 0.3379, 0.3332, 0.2962, 0.0169, 0.3379, 0.3332, 0.2927, 0.01977, 0.2927, 0.01977, 0.3379, 0.3332, 0.334, 0.3329, 0.2927, 0.01977, 0.334, 0.3329, 0.2892, 0.02286, 0.2892, 0.02286, 0.334, 0.3329, 0.33, 0.3323, 0.2892, 0.02286, 0.33, 0.3323, 0.2859, 0.02615, 0.2859, 0.02615, 0.33, 0.3323, 0.3261, 0.3314, 0.2859, 0.02615, 0.3261, 0.3314, 0.2826, 0.02964, 0.2826, 0.02964, 0.3261, 0.3314, 0.3223, 0.3304, 0.2826, 0.02964, 0.3223, 0.3304, 0.2794, 0.03333, 0.2794, 0.03333, 0.3223, 0.3304, 0.3184, 0.3291, 0.2794, 0.03333, 0.3184, 0.3291, 0.2763, 0.03721, 0.2763, 0.03721, 0.3184, 0.3291, 0.3146, 0.3275, 0.2763, 0.03721, 0.3146, 0.3275, 0.2733, 0.04127, 0.2733, 0.04127, 0.3146, 0.3275, 0.3108, 0.3258, 0.2733, 0.04127, 0.3108, 0.3258, 0.2704, 0.04552, 0.2704, 0.04552, 0.3108, 0.3258, 0.3071, 0.3238, 0.2704, 0.04552, 0.3071, 0.3238, 0.2676, 0.04994, 0.2676, 0.04994, 0.3071, 0.3238, 0.3034, 0.3215, 0.2676, 0.04994, 0.3034, 0.3215, 0.2649, 0.05452, 0.2649, 0.05452, 0.3034, 0.3215, 0.2998, 0.3191, 0.2649, 0.05452, 0.2998, 0.3191, 0.2623, 0.05927, 0.2623, 0.05927, 0.2998, 0.3191, 0.2962, 0.3164, 0.2623, 0.05927, 0.2962, 0.3164, 0.2598, 0.06417, 0.2598, 0.06417, 0.2962, 0.3164, 0.2927, 0.3136, 0.2598, 0.06417, 0.2927, 0.3136, 0.2574, 0.06921, 0.2574, 0.06921, 0.2927, 0.3136, 0.2892, 0.3105, 0.2574, 0.06921, 0.2892, 0.3105, 0.2552, 0.0744, 0.2552, 0.0744, 0.2892, 0.3105, 0.2859, 0.3072, 0.2552, 0.0744, 0.2859, 0.3072, 0.2531, 0.07972, 0.2531, 0.07972, 0.2859, 0.3072, 0.2826, 0.3037, 0.2531, 0.07972, 0.2826, 0.3037, 0.2511, 0.08516, 0.2511, 0.08516, 0.2826, 0.3037, 0.2794, 0.3, 0.2511, 0.08516, 0.2794, 0.3, 0.2492, 0.09072, 0.2492, 0.09072, 0.2794, 0.3, 0.2763, 0.2961, 0.2492, 0.09072, 0.2763, 0.2961, 0.2475, 0.09639, 0.2475, 0.09639, 0.2763, 0.2961, 0.2733, 0.2921, 0.2475, 0.09639, 0.2733, 0.2921, 0.2459, 0.1022, 0.2459, 0.1022, 0.2733, 0.2921, 0.2704, 0.2878, 0.2459, 0.1022, 0.2704, 0.2878, 0.2444, 0.108, 0.2444, 0.108, 0.2704, 0.2878, 0.2676, 0.2834, 0.2444, 0.108, 0.2676, 0.2834, 0.2431, 0.114, 0.2431, 0.114, 0.2676, 0.2834, 0.2649, 0.2788, 0.2431, 0.114, 0.2649, 0.2788, 0.242, 0.12, 0.242, 0.12, 0.2649, 0.2788, 0.2623, 0.2741, 0.242, 0.12, 0.2623, 0.2741, 0.2409, 0.1261, 0.2409, 0.1261, 0.2623, 0.2741, 0.2598, 0.2692, 0.2409, 0.1261, 0.2598, 0.2692, 0.24, 0.1322, 0.24, 0.1322, 0.2598, 0.2692, 0.2574, 0.2641, 0.24, 0.1322, 0.2574, 0.2641, 0.2393, 0.1384, 0.2393, 0.1384, 0.2574, 0.2641, 0.2552, 0.2589, 0.2393, 0.1384, 0.2552, 0.2589, 0.2387, 0.1447, 0.2387, 0.1447, 0.2552, 0.2589, 0.2531, 0.2536, 0.2387, 0.1447, 0.2531, 0.2536, 0.2383, 0.1509, 0.2383, 0.1509, 0.2531, 0.2536, 0.2511, 0.2482, 0.2383, 0.1509, 0.2511, 0.2482, 0.238, 0.1572, 0.238, 0.1572, 0.2511, 0.2482, 0.2492, 0.2426, 0.238, 0.1572, 0.2492, 0.2426, 0.2378, 0.1635, 0.2378, 0.1635, 0.2492, 0.2426, 0.2475, 0.2369, 0.2378, 0.1635, 0.2475, 0.2369, 0.2378, 0.1698, 0.2378, 0.1698, 0.2475, 0.2369, 0.2459, 0.2312, 0.2378, 0.1698, 0.2459, 0.2312, 0.238, 0.1761, 0.238, 0.1761, 0.2459, 0.2312, 0.2444, 0.2253, 0.238, 0.1761, 0.2444, 0.2253, 0.2383, 0.1824, 0.2383, 0.1824, 0.2444, 0.2253, 0.2431, 0.2194, 0.2383, 0.1824, 0.2431, 0.2194, 0.2387, 0.1887, 0.2387, 0.1887, 0.2431, 0.2194, 0.242, 0.2133, 0.2387, 0.1887, 0.242, 0.2133, 0.2393, 0.1949, 0.2393, 0.1949, 0.242, 0.2133, 0.2409, 0.2073, 0.2393, 0.1949, 0.2409, 0.2073, 0.24, 0.2011, 0.0, 0.381, 0.2378, 0.381, 2.268e-08, 0.7619, 2.268e-08, 0.7619, 0.2378, 0.381, 0.2378, 0.7619])
me_model_011.materials.append(mat_wood)
me_model_011.use_remesh_fix_poles = True
me_model_011.use_remesh_preserve_attributes = False
me_model_011.use_mirror_vertex_groups = False
me_model_011.update()

# ---- objects
ob_plane = bpy.data.objects.new('Plane', me_plane)
ob_lamp = bpy.data.objects.new('Lamp', light_lamp)
ob_model = bpy.data.objects.new('Model', me_model_011)
ob_camera = bpy.data.objects.new('Camera', cam_camera)

# ---- transforms, parenting, visibility, modifiers, constraints
ob_plane.location = (14.4, 27.2, -0.1674)
ob_plane.rotation_euler = (0.0, -0.0, -3.142)
ob_plane.scale = (59.4, 78.76, 8.601)
ob_plane.hide_render = True
ob_plane.is_shadow_catcher = True
ob_plane.lineart.crease_threshold = 0.0
ob_lamp.location = (-31.0, 3.0, 63.0)
ob_lamp.lineart.crease_threshold = 0.0
ob_model.location = (-26.0, 1.0, 0.0)
ob_model.rotation_euler = (1.571, 0.0, 0.6458)
ob_model.scale = (0.1233, 0.1233, 0.1233)
ob_model.lineart.crease_threshold = 0.0
ob_camera.location = (60.0, 0.0, 15.39)
ob_camera.rotation_euler = (1.571, -0.0, 1.571)
ob_camera.lock_rotations_4d = False
ob_camera.empty_display_type = 'ARROWS'
ob_camera.color = (0.0, 0.0, 0.0, 0.0)
ob_camera.display_type = 'WIRE'
ob_camera.lineart.crease_threshold = 0.0

# ---- collection membership
scene.collection.objects.link(ob_plane)
scene.collection.objects.link(ob_lamp)
scene.collection.objects.link(ob_model)
col_collection_1.objects.link(ob_camera)
def _layer_coll(name, lc=None):
    lc = lc or bpy.context.view_layer.layer_collection
    for c in lc.children:
        if c.name == name: return c
        r = _layer_coll(name, c)
        if r: return r
_layer_coll('Collection 1').exclude = True

# ---- scene / render settings (as saved in the file)
scene.camera = ob_camera
scene.frame_start = 1; scene.frame_end = 250; scene.frame_set(34)
scene.render.engine = 'CYCLES'
scene.render.resolution_x = 512
scene.render.resolution_y = 512
scene.render.preview_pixel_size = '1'
scene.render.dither_intensity = 0.0
scene.render.film_transparent = True
scene.render.bake_samples = 1024
scene.cycles.use_denoising = False
scene.cycles.samples = 20
scene.cycles.sampling_pattern = 'TABULATED_SOBOL'
scene.cycles.light_sampling_threshold = 0.0
scene.cycles.use_adaptive_sampling = False
scene.cycles.use_light_tree = False
scene.cycles.blur_glossy = 0.0
scene.cycles.max_bounces = 20
scene.cycles.diffuse_bounces = 6
scene.cycles.glossy_bounces = 6
scene.cycles.transmission_bounces = 14
scene.cycles.pixel_filter_type = 'GAUSSIAN'
scene.cycles.sample_clamp_indirect = 0.0
scene.eevee.use_taa_reprojection = False
scene.view_settings.view_transform = 'Standard'
bpy.context.view_layer.update()
